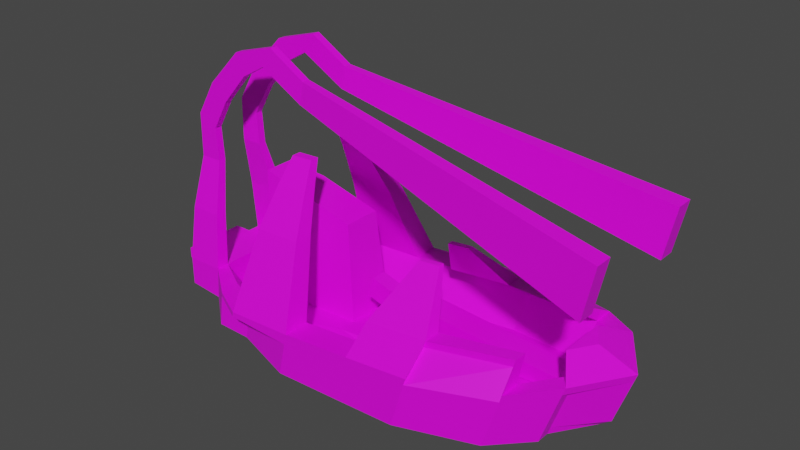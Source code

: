 # Source: boat1.blend  (saved by Blender 2.92.15; exported with 4.5.12 LTS)
import bpy
from mathutils import Matrix  # noqa: F401  (used for matrix-valued properties, if any)

bpy.ops.wm.read_factory_settings(use_empty=True)
scene = bpy.context.scene
scene.name = 'Scene'

# ---- collections
col_collection = bpy.data.collections.new('Collection'); scene.collection.children.link(col_collection)

# ---- images (referenced by path relative to the original .blend; pixels are not part of the script)
import os
ASSET_DIR = os.environ.get("B2B_ASSET_DIR", "")  # directory of the original .blend (textures are referenced by path, not embedded)
HERE = os.path.dirname(os.path.abspath(__file__))  # packed textures are extracted next to this script under _unpacked/

def load_image(name, relpath, width, height, colorspace="sRGB"):
    """Load a texture the original file referenced (path relative to the .blend, or extracted next to this script)."""
    p = next((c for c in (os.path.join(HERE, relpath), os.path.join(ASSET_DIR, relpath)) if relpath and os.path.exists(c)), "")
    if p:
        img = bpy.data.images.load(p, check_existing=True)
        img.name = name
    else:  # same state as the original file: an image datablock whose file is absent (Cycles renders it pink)
        img = bpy.data.images.new(name, width, height)
        img.source = "FILE"
        img.filepath = "//" + (relpath or name)
    img.colorspace_settings.name = colorspace
    return img
img_worntv_jpg = load_image('worntv.jpg', 'textures/worntv.jpg', 1024, 1024, 'sRGB')

# ---- materials (node trees are filled in below, after node groups)
mat_material_001 = bpy.data.materials.new('Material.001')
mat_material_001.use_transparent_shadow = False

# ---- material node trees
mat_material_001.use_nodes = True; mat_material_001.node_tree.nodes.clear()
_N = mat_material_001.node_tree.nodes; _L = mat_material_001.node_tree.links
n0 = _N.new('ShaderNodeBsdfPrincipled'); n0.name = 'Principled BSDF'; n0.location = (10, 300)
n0.distribution = 'GGX'
n0.subsurface_method = 'BURLEY'
n0.inputs[3].default_value = 1.45
n0.inputs[27].default_value = (0.0, 0.0, 0.0, 1.0)
n0.inputs[28].default_value = 1.0
n1 = _N.new('ShaderNodeOutputMaterial'); n1.name = 'Material Output'; n1.location = (300, 300)
n2 = _N.new('ShaderNodeTexImage'); n2.name = 'Image Texture'; n2.location = (-624, 306)
n2.image = img_worntv_jpg
_L.new(n0.outputs[0], n1.inputs[0])
_L.new(n2.outputs[0], n0.inputs[0])
n1.is_active_output = True

# ---- world
world_world = bpy.data.worlds.new('World'); scene.world = world_world
world_world.use_nodes = True; world_world.node_tree.nodes.clear()
_N = world_world.node_tree.nodes; _L = world_world.node_tree.links
n0 = _N.new('ShaderNodeOutputWorld'); n0.name = 'World Output'; n0.location = (300, 300)
n1 = _N.new('ShaderNodeBackground'); n1.name = 'Background'; n1.location = (10, 300)
n1.inputs[0].default_value = (0.05088, 0.05088, 0.05088, 1.0)
_L.new(n1.outputs[0], n0.inputs[0])
n0.is_active_output = True
world_world.color = (0.05088, 0.05088, 0.05088)
world_world.use_sun_shadow = False
world_world.sun_shadow_jitter_overblur = 0.0

# ---- meshes
me_cube_002 = bpy.data.meshes.new('Cube.002')
me_cube_002.from_pydata([(-0.865, -1.0, -0.5024), (-1.0, -1.0, 3.714), (-0.865, 1.0, -0.5024), (-1.0, 1.0, 3.714), (1.846, -1.0, -1.0), (1.846, -1.0, 1.0), (1.846, 1.0, -1.0), (1.846, 1.0, 1.0), (-0.865, 0.0, -0.5024), (-0.9325, -1.0, 1.606), (-1.0, 0.0, 3.714), (-0.9325, 1.0, 1.606), (0.72, 1.974, -1.52), (0.6525, 1.974, 1.588), (1.846, 1.0, 0.0), (1.846, -2.192e-07, -2.411), (1.846, -2.192e-07, 1.0), (1.846, -1.0, 0.0), (0.06751, -2.08, -1.52), (0.6525, -2.08, 1.588), (0.06751, 0.0, -2.932), (0.03376, -2.08, 0.03393), (1.846, -2.192e-07, 0.0), (0.6862, 1.974, 0.03393), (-0.865, -0.5, -0.5024), (-0.9662, -1.0, 2.66), (-1.0, 0.5, 3.714), (-0.8987, 1.0, 0.5517), (-0.1308, 1.974, -1.124), (1.346, 1.566, 1.106), (1.846, 1.0, -0.5), (1.846, 0.5, -1.0), (1.846, -0.5, 1.0), (1.846, -1.0, -0.5), (1.38, -1.566, -1.449), (-0.2321, -2.08, 2.538), (-0.865, 0.5, -0.5024), (-0.8987, -1.0, 0.5517), (-1.0, -0.5, 3.714), (-0.9662, 1.0, 2.66), (1.38, 1.566, -1.449), (-0.2321, 1.974, 2.538), (1.846, 1.0, 0.5), (1.846, -0.5, -1.0), (1.846, 0.5, 1.0), (1.846, -1.0, 0.5), (-0.3987, -1.566, -1.124), (1.346, -1.566, 1.106), (0.06751, -0.5, -1.52), (0.06751, 0.5, -1.52), (-0.3987, 0.0, -2.536), (1.38, -2.192e-07, -2.86), (-0.4494, -1.566, 0.7068), (1.363, -1.566, -0.1715), (0.05063, -2.08, -0.7431), (0.01688, -2.08, 0.811), (1.846, -0.5, 0.0), (1.846, 0.5, 0.0), (1.846, -2.192e-07, -0.5), (1.363, 1.566, -0.1715), (-0.1815, 1.974, 0.7068), (0.7031, 1.974, -0.7431), (0.6693, 1.974, 0.811), (-0.2068, 1.974, 1.622), (-0.1561, 1.974, -0.2088), (1.372, 1.566, -0.8101), (1.846, 0.5, -0.5), (1.846, -0.5, -0.5), (1.355, -1.566, 0.467), (1.372, -1.566, -0.8101), (-0.424, -1.566, -0.2088), (1.38, 0.5, -1.449), (-0.3987, 0.5, -1.124), (-0.3987, -0.5, -1.124), (1.38, -0.5, -1.449), (-0.4747, -1.566, 1.622), (1.846, -0.5, 0.5), (1.355, 1.566, 0.467), (-0.865, -0.75, -0.5024), (-0.9831, -1.0, 3.187), (-1.0, 0.75, 3.714), (-0.8819, 1.0, 0.02466), (-0.6319, 1.566, -0.8134), (1.596, 1.0, 1.053), (1.846, 1.0, -0.75), (1.846, 0.75, -1.0), (1.846, -0.75, 1.0), (1.846, -1.0, -0.75), (1.613, -1.0, -1.224), (-0.75, -1.566, 3.126), (-0.865, 0.25, -0.5024), (-0.9156, -1.0, 1.079), (-1.0, -0.25, 3.714), (-0.9494, 1.0, 2.133), (1.147, 1.566, -1.484), (0.1887, 1.974, 2.063), (1.846, 1.0, 0.25), (1.846, -0.25, -1.706), (1.846, 0.25, 1.0), (1.846, -1.0, 0.25), (-0.1656, -2.08, -1.322), (1.096, -2.08, 1.347), (0.6525, -1.573, 1.588), (1.596, -2.192e-07, 1.053), (0.06751, -0.75, -1.52), (0.06751, 0.25, -2.226), (-0.6319, 0.0, -1.519), (1.147, -2.192e-07, -2.896), (-0.6909, -1.566, 1.156), (1.122, -1.566, -0.0688), (0.05907, -2.08, -1.132), (0.02532, -2.08, 0.4225), (1.846, -0.75, 0.0), (1.846, 0.25, 0.0), (1.846, -2.192e-07, -1.456), (1.605, 1.0, -0.08576), (0.2309, 1.974, 0.3704), (0.7115, 1.974, -1.132), (0.6778, 1.974, 0.4225), (-0.9325, 0.75, 1.606), (-0.865, -0.25, -0.5024), (-0.9494, -1.0, 2.133), (-1.0, 0.25, 3.714), (-0.9156, 1.0, 1.079), (0.2731, 1.974, -1.322), (1.096, 1.974, 1.347), (1.846, 1.0, -0.25), (1.846, 0.25, -1.706), (1.846, -0.25, 1.0), (1.846, -1.0, -0.25), (1.147, -1.566, -1.484), (0.1887, -2.08, 2.063), (-0.865, 0.75, -0.5024), (-0.8819, -1.0, 0.02466), (-1.0, -0.75, 3.714), (-0.9831, 1.0, 3.187), (1.613, 1.0, -1.224), (-0.75, 1.566, 3.126), (1.846, 1.0, 0.75), (1.846, -0.75, -1.0), (1.846, 0.75, 1.0), (1.846, -1.0, 0.75), (-0.6319, -1.566, -0.8134), (1.596, -1.0, 1.053), (0.6525, 1.467, 1.588), (-0.9676, 5.637e-08, 1.866), (0.06751, -0.25, -2.226), (0.06751, 0.75, -1.52), (-0.1656, 0.0, -2.734), (1.613, -2.192e-07, -2.636), (-0.2078, -2.08, 0.3704), (1.605, -1.0, -0.08576), (0.0422, -2.08, -0.3546), (0.008439, -2.08, 1.2), (1.846, -0.25, 0.0), (1.846, 0.75, 0.0), (1.846, -2.192e-07, -0.25), (1.122, 1.566, -0.0688), (-0.6909, 1.566, 1.156), (0.6947, 1.974, -0.3546), (0.6609, 1.974, 1.2), (-0.9325, -0.75, 1.606), (-0.9662, -0.75, 2.66), (-0.8987, -0.75, 0.5517), (-0.8987, 0.75, 0.5517), (0.2098, 1.974, 1.217), (-0.7205, 1.566, 2.141), (-0.1941, 1.974, 1.165), (-0.2194, 1.974, 2.08), (0.252, 1.974, -0.476), (-0.6614, 1.566, 0.1715), (-0.1435, 1.974, -0.6666), (-0.1688, 1.974, 0.249), (1.609, 1.0, -0.655), (1.134, 1.566, -0.7766), (1.376, 1.566, -1.129), (1.367, 1.566, -0.4908), (1.846, 0.75, 0.5), (1.846, 0.5, 0.25), (1.846, 0.25, -0.5), (1.846, 0.75, -0.5), (1.846, 0.5, -0.75), (1.846, 0.5, -0.25), (1.846, -0.75, -0.5), (1.846, -0.25, -0.5), (1.846, -0.5, -0.75), (1.846, -0.5, -0.25), (1.109, -1.566, 0.639), (1.601, -1.0, 0.4835), (1.359, -1.566, 0.1477), (1.351, -1.566, 0.7863), (1.134, -1.566, -0.7766), (1.609, -1.0, -0.655), (1.376, -1.566, -1.129), (1.367, -1.566, -0.4908), (-0.6614, -1.566, 0.1715), (-0.1867, -2.08, -0.476), (-0.4114, -1.566, -0.6666), (-0.4367, -1.566, 0.249), (1.38, 0.25, -2.154), (1.38, 0.75, -1.449), (1.147, 0.5, -1.484), (1.613, 0.5, -1.224), (-0.3987, 0.25, -1.83), (-0.3987, 0.75, -1.124), (-0.6319, 0.5, -0.8134), (-0.1656, 0.5, -1.322), (-0.3987, -0.75, -1.124), (-0.3987, -0.25, -1.83), (-0.6319, -0.5, -0.8134), (-0.1656, -0.5, -1.322), (-0.2321, 1.467, 2.538), (-0.9676, 0.5, 1.866), (1.346, 1.175, 1.106), (1.596, 0.5, 1.053), (1.346, -1.175, 1.106), (1.596, -0.5, 1.053), (-0.2321, -1.573, 2.538), (-0.9676, -0.5, 1.866), (1.38, -0.75, -1.449), (1.38, -0.25, -2.154), (1.147, -0.5, -1.484), (1.613, -0.5, -1.224), (-0.7205, -1.566, 2.141), (-0.2289, -1.566, 1.217), (-0.462, -1.566, 1.165), (-0.4873, -1.566, 2.08), (1.846, -0.75, 0.5), (1.846, -0.5, 0.25), (1.846, -0.5, 0.75), (1.601, 1.0, 0.4835), (1.109, 1.566, 0.639), (1.359, 1.566, 0.1477), (1.351, 1.566, 0.7863), (-0.9662, 0.75, 2.66), (-0.9494, 0.75, 2.133), (1.103, 1.974, 0.9929), (1.115, 1.566, 0.2851), (1.603, 1.0, 0.1989), (1.846, -0.75, 0.25), (-0.2395, -2.08, 1.64), (-0.2184, -2.08, 0.7935), (-0.7057, -1.566, 1.649), (1.613, -0.25, -1.93), (1.147, -0.25, -2.19), (1.147, -0.75, -1.484), (-0.9676, -0.25, 1.866), (0.1887, -1.573, 2.063), (1.596, -0.25, 1.053), (1.596, -0.75, 1.053), (1.096, 1.467, 1.347), (1.596, 0.75, 1.053), (1.596, 0.25, 1.053), (-0.75, 1.175, 3.126), (0.1887, 1.467, 2.063), (-0.1656, -0.25, -2.028), (-0.6319, -0.25, -1.166), (-0.6319, -0.75, -0.8134), (-0.1656, 0.75, -1.322), (-0.6319, 0.75, -0.8134), (-0.6319, 0.25, -1.166), (1.613, 0.75, -1.224), (1.147, 0.75, -1.484), (1.147, 0.25, -2.19), (-0.1973, -2.08, -0.0528), (-0.1762, -2.08, -0.8991), (-0.6466, -1.566, -0.321), (1.607, -1.0, -0.3704), (1.611, -1.0, -0.9397), (1.141, -1.566, -1.13), (1.598, -1.0, 0.7681), (1.603, -1.0, 0.1989), (1.115, -1.566, 0.2851), (1.846, -0.25, -0.25), (1.846, -0.25, -1.103), (1.846, -0.75, -0.75), (1.846, 0.75, -0.25), (1.846, 0.75, -0.75), (1.846, 0.25, -1.103), (1.846, 0.75, 0.75), (1.846, 0.75, 0.25), (1.128, 1.566, -0.4227), (1.141, 1.566, -1.13), (1.611, 1.0, -0.9397), (-0.6762, 1.566, 0.6639), (-0.6466, 1.566, -0.321), (0.2626, 1.974, -0.8991), (-0.7352, 1.566, 2.634), (-0.7057, 1.566, 1.649), (0.2204, 1.974, 0.7935), (-0.8819, 0.75, 0.02466), (-0.9156, -0.75, 1.079), (-0.8819, -0.75, 0.02466), (-0.9831, -0.75, 3.187), (-0.9494, -0.75, 2.133), (-0.9156, 0.75, 1.079), (0.1993, 1.974, 1.64), (0.2415, 1.974, -0.0528), (1.607, 1.0, -0.3704), (1.846, 0.25, -0.25), (1.846, -0.75, -0.25), (1.103, -1.566, 0.9929), (1.128, -1.566, -0.4227), (-0.6762, -1.566, 0.6639), (1.613, 0.25, -1.93), (-0.1656, 0.25, -2.028), (-0.1656, -0.75, -1.322), (-0.9676, 0.25, 1.866), (1.096, -1.573, 1.347), (-0.75, -1.175, 3.126), (1.613, -0.75, -1.224), (-0.7352, -1.566, 2.634), (1.846, -0.75, 0.75), (1.598, 1.0, 0.7681), (-0.9831, 0.75, 3.187), (0.6525, -0.05286, -0.435), (0.6525, -0.7, -0.435), (0.6525, 0.5942, -0.435), (1.346, -2.192e-07, -0.9176), (-0.2321, -0.05286, 0.5149), (-0.2321, 0.5942, 0.5149), (1.346, 0.5, -0.9176), (1.346, -0.5, -0.9176), (-0.2321, -0.7, 0.5149), (0.6525, -1.024, -0.435), (0.6525, 0.2707, -0.435), (1.596, -2.192e-07, -0.9703), (0.1887, -0.05286, 0.03993), (0.6525, -0.3764, -0.435), (0.0, 0.9178, -0.435), (-0.75, 0.0, 1.103), (-0.2321, 0.2707, 0.5149), (-0.5, 0.75, 0.5149), (0.1887, 0.5942, 0.03993), (-0.75, 0.5, 1.103), (1.346, 0.25, -0.9176), (1.346, 0.75, -0.9176), (1.596, 0.5, -0.9703), (1.096, 0.5942, -0.6763), (1.346, -0.75, -0.9176), (1.346, -0.25, -0.9176), (1.596, -0.5, -0.9703), (1.096, -0.7, -0.6763), (-0.2321, -1.024, 0.5149), (-0.2321, -0.3764, 0.5149), (0.1887, -0.7, 0.03993), (-0.75, -0.5, 1.103), (-0.75, -0.25, 1.103), (0.1887, -0.3764, 0.03993), (0.1887, -1.024, 0.03993), (1.596, -0.25, -0.9703), (1.596, -0.75, -0.9703), (1.096, 0.9178, -0.6763), (1.596, 0.75, -0.9703), (1.596, 0.25, -0.9703), (-0.75, 0.75, 1.103), (-0.25, 0.9178, 0.03993), (0.1887, 0.2707, 0.03993), (-0.75, 0.25, 1.103), (1.096, 0.2707, -0.6763), (1.096, -1.024, -0.6763), (-0.75, -0.75, 1.103), (-1.035, 3.43e-08, -0.5024), (-1.219, 6.812e-08, 3.714), (-1.151, 5.748e-08, 1.606), (-1.117, 5.109e-08, 0.5517), (-1.185, 6.173e-08, 2.66), (-1.101, 4.896e-08, 0.02466), (-1.168, 5.96e-08, 2.133), (-1.134, 5.215e-08, 1.079), (-1.202, 6.706e-08, 3.187), (0.7152, -0.09482, 6.29), (0.7152, -0.5871, 6.29), (1.392, -0.0546, 7.992), (1.392, -0.435, 7.992), (0.7152, 0.1513, 6.29), (0.7152, -0.341, 6.29), (1.146, -0.09482, 7.443), (1.392, 0.1356, 7.992), (1.392, -0.6252, 7.992), (1.392, -0.2448, 7.992), (1.146, -0.5871, 7.443), (1.146, -0.341, 7.443), (1.146, 0.1513, 7.443), (-0.9172, 0.8035, 3.075), (-0.2215, -1.169, 4.007), (-0.2215, 1.427, 4.007), (-0.736, -0.8397, 4.595), (-0.934, 0.8035, 3.602), (0.1965, 1.427, 3.532), (-0.9005, 0.8035, 2.548), (0.1965, -1.169, 3.532), (-0.736, 1.166, 4.595), (-0.209, 1.427, 3.549), (-0.2215, 1.103, 4.007), (-0.2215, -0.8442, 4.007), (0.1965, -0.8442, 3.532), (-0.736, 0.9154, 4.595), (0.1965, 1.103, 3.532), (-0.7213, 1.166, 4.103), (-0.736, -0.589, 4.595), (-0.8818, -0.4603, 4.629), (-0.8818, 0.4603, 4.629), (-0.8818, -3.428e-08, 4.629), (-0.8818, 0.2302, 4.629), (-0.8818, -0.2302, 4.629), (-0.8818, 0.3452, 4.629), (-0.8818, -0.1151, 4.629), (-0.8818, 0.1151, 4.629), (-0.8818, -0.3452, 4.629), (-0.9824, -2.927e-09, 4.629), (-0.9747, -3.417e-09, 4.387), (1.961, -2.192e-07, 1.0), (1.961, -2.192e-07, 0.0), (1.961, -0.5, 1.0), (1.961, 0.5, 1.0), (1.961, -0.5, 0.0), (1.961, 0.5, 0.0), (1.961, -0.5, 0.5), (1.961, 0.25, 1.0), (1.961, 0.25, 0.0), (1.961, -0.25, 1.0), (1.961, 0.75, 1.0), (1.961, -0.25, 0.0), (1.961, 0.75, 0.5), (1.961, 0.5, 0.25), (1.961, -0.5, 0.25), (1.961, -0.5, 0.75), (1.961, 0.75, 0.75), (1.961, 0.75, 0.25), (0.2142, -0.003633, 2.729), (0.2142, -0.2642, 2.729), (0.2142, 0.257, 2.729), (0.2849, -0.003633, 0.3079), (0.2849, -0.2642, 0.3079), (0.2849, 0.257, 0.3079), (0.3876, -0.003633, 2.732), (0.3876, -0.1528, 2.732), (0.3876, 0.1456, 2.732), (0.4281, -0.003633, 1.346), (0.4281, -0.1528, 1.346), (0.4281, 0.1456, 1.346), (0.5215, -0.003633, 3.172), (0.5215, -0.1528, 3.172), (0.5215, 0.1456, 3.172), (0.562, -0.003633, 1.786), (0.562, -0.1528, 1.786), (0.562, 0.1456, 1.786), (-0.08329, -0.3102, 6.999), (-0.08329, 0.5688, 6.999), (0.05824, 0.5688, 6.838), (0.05824, -0.3102, 6.838), (-0.08329, 0.459, 6.999), (-0.08329, -0.2003, 6.999), (0.05824, -0.2003, 6.838), (0.05824, 0.459, 6.838), (0.7454, 1.353, 6.712), (0.7454, -1.459, 6.712), (1.053, -1.459, 6.544), (0.7454, -1.107, 6.712), (1.053, 1.353, 6.544), (0.7454, 1.001, 6.712), (1.053, 1.001, 6.544), (1.053, -1.107, 6.544), (0.8041, 0.931, 9.267), (0.8041, -1.037, 9.267), (1.019, -1.037, 9.149), (0.8041, -0.7907, 9.267), (1.019, 0.931, 9.149), (0.8041, 0.685, 9.267), (1.019, 0.685, 9.149), (1.019, -0.7907, 9.149), (0.8464, 0.6172, 10.9), (0.8464, -0.7229, 10.9), (0.9931, -0.7229, 10.82), (0.8464, -0.5554, 10.9), (0.9931, 0.6172, 10.82), (0.8464, 0.4497, 10.9), (0.9931, 0.4497, 10.82), (0.9931, -0.5554, 10.82), (1.835, -0.8514, 4.78), (1.835, 0.8514, 4.78), (1.622, 0.8514, 4.825), (1.835, -0.6386, 4.78), (1.835, 0.6386, 4.78), (1.622, -0.8514, 4.825), (1.622, -0.6386, 4.825), (1.622, 0.6386, 4.825), (1.809, -0.5886, 8.382), (1.809, 0.5886, 8.382), (1.662, 0.5886, 8.413), (1.809, -0.4415, 8.382), (1.809, 0.4415, 8.382), (1.662, -0.5886, 8.413), (1.662, -0.4415, 8.413), (1.662, 0.4415, 8.413), (1.804, -0.5886, 11.44), (1.804, 0.5886, 11.44), (1.676, 0.5886, 10.66), (1.804, -0.4415, 11.44), (1.804, 0.4415, 11.44), (1.676, -0.5886, 10.66), (1.676, -0.4415, 10.66), (1.676, 0.4415, 10.66), (1.669, -0.5886, 13.86), (1.669, 0.5886, 13.86), (1.561, 0.5886, 12.79), (1.669, -0.4415, 13.86), (1.669, 0.4415, 13.86), (1.561, -0.5886, 12.79), (1.561, -0.4415, 12.79), (1.561, 0.4415, 12.79), (1.435, -0.5886, 16.41), (1.435, 0.5886, 16.41), (1.381, 0.5886, 14.96), (1.435, -0.4415, 16.41), (1.435, 0.4415, 16.41), (1.381, -0.5886, 14.96), (1.381, -0.4415, 14.96), (1.381, 0.4415, 14.96), (1.145, -0.5886, 17.32), (1.145, 0.5886, 17.32), (1.218, 0.5886, 15.96), (1.145, -0.4415, 17.32), (1.145, 0.4415, 17.32), (1.218, -0.5886, 15.96), (1.218, -0.4415, 15.96), (1.218, 0.4415, 15.96), (0.8978, -0.5886, 15.78), (0.8978, 0.5886, 15.78), (0.9272, 0.5886, 14.25), (0.8978, -0.4415, 15.78), (0.8978, 0.4415, 15.78), (0.9272, -0.5886, 14.25), (0.9272, -0.4415, 14.25), (0.9272, 0.4415, 14.25), (-1.177, -1.339, 12.31), (-1.177, 1.339, 12.31), (-1.11, 1.339, 8.832), (-1.177, -1.004, 12.31), (-1.177, 1.004, 12.31), (-1.11, -1.339, 8.832), (-1.11, -1.004, 8.832), (-1.11, 1.004, 8.832)], [], [(314, 80, 3, 135), (313, 83, 7, 138), (312, 86, 5, 141), (311, 89, 1, 79), (310, 139, 4, 88), (309, 134, 1, 89), (13, 144, 461, 456), (307, 122, 10, 145), (306, 104, 18, 100), (305, 105, 20, 148), (304, 127, 15, 149), (303, 108, 9, 91), (302, 109, 21, 152), (301, 101, 19, 153), (300, 112, 17, 129), (299, 113, 22, 156), (298, 115, 14, 126), (297, 116, 23, 159), (296, 95, 13, 160), (295, 119, 11, 123), (290, 164, 27, 81), (289, 165, 62, 118), (288, 166, 63, 167), (211, 254, 398, 394), (286, 169, 61, 117), (285, 170, 64, 171), (284, 158, 60, 172), (283, 173, 30, 84), (282, 174, 65, 175), (281, 157, 59, 176), (44, 98, 419, 415), (57, 178, 425, 417), (178, 280, 429, 425), (278, 179, 58, 114), (277, 180, 66, 181), (276, 155, 57, 182), (275, 183, 33, 87), (274, 184, 67, 185), (273, 154, 56, 186), (272, 187, 55, 111), (271, 188, 68, 189), (270, 143, 47, 190), (269, 191, 54, 110), (268, 192, 69, 193), (267, 151, 53, 194), (266, 195, 37, 133), (265, 196, 70, 197), (264, 150, 52, 198), (263, 199, 51, 107), (262, 200, 71, 201), (261, 85, 31, 202), (260, 203, 50, 106), (259, 204, 72, 205), (258, 147, 49, 206), (257, 207, 46, 142), (256, 208, 73, 209), (255, 146, 48, 210), (253, 80, 26, 212), (249, 215, 47, 143), (93, 11, 384, 388), (246, 92, 38, 218), (245, 219, 34, 130), (244, 220, 74, 221), (243, 97, 43, 222), (242, 223, 25, 121), (241, 224, 75, 225), (240, 131, 35, 226), (239, 227, 45, 99), (16, 128, 421, 412), (113, 57, 417, 420), (238, 230, 42, 96), (237, 231, 77, 232), (236, 125, 29, 233), (235, 234, 39, 93), (119, 235, 93, 11), (231, 236, 233, 77), (62, 160, 236, 231), (160, 13, 125, 236), (157, 237, 232, 59), (23, 118, 237, 157), (118, 62, 231, 237), (115, 238, 96, 14), (59, 232, 238, 115), (232, 77, 230, 238), (56, 154, 423, 416), (279, 140, 422, 428), (177, 279, 428, 424), (128, 32, 414, 421), (229, 76, 418, 427), (228, 56, 416, 426), (112, 239, 99, 17), (56, 228, 239, 112), (228, 76, 227, 239), (224, 240, 226, 75), (55, 153, 240, 224), (153, 19, 131, 240), (150, 241, 225, 52), (21, 111, 241, 150), (111, 55, 224, 241), (108, 242, 121, 9), (52, 225, 242, 108), (225, 75, 223, 242), (220, 243, 222, 74), (51, 149, 243, 220), (149, 15, 97, 243), (146, 244, 221, 48), (20, 107, 244, 146), (107, 51, 220, 244), (104, 245, 130, 18), (48, 221, 245, 104), (221, 74, 219, 245), (145, 10, 92, 246), (144, 254, 356, 329), (218, 309, 361, 346), (102, 247, 131, 19), (250, 144, 329, 352), (213, 250, 352, 336), (217, 247, 349, 343), (252, 214, 337, 354), (102, 308, 360, 324), (128, 248, 216, 32), (16, 103, 248, 128), (247, 102, 324, 349), (143, 5, 480, 485), (32, 216, 249, 86), (103, 252, 354, 326), (248, 103, 326, 350), (29, 125, 250, 213), (19, 101, 458, 457), (140, 251, 214, 44), (251, 140, 484, 487), (83, 29, 213, 251), (98, 252, 103, 16), (44, 214, 252, 98), (308, 215, 339, 360), (251, 213, 336, 353), (309, 89, 387, 400), (137, 3, 80, 253), (216, 248, 350, 341), (13, 95, 254, 144), (95, 41, 386, 389), (307, 145, 430, 432), (211, 253, 355, 332), (215, 249, 351, 339), (208, 255, 210, 73), (50, 148, 255, 208), (148, 20, 146, 255), (120, 256, 209, 24), (8, 106, 256, 120), (106, 50, 208, 256), (78, 257, 142, 0), (24, 209, 257, 78), (209, 73, 207, 257), (204, 258, 206, 72), (28, 124, 258, 204), (124, 12, 147, 258), (132, 259, 205, 36), (2, 82, 259, 132), (82, 28, 204, 259), (90, 260, 106, 8), (36, 205, 260, 90), (205, 72, 203, 260), (200, 261, 202, 71), (40, 136, 261, 200), (136, 6, 85, 261), (147, 262, 201, 49), (12, 94, 262, 147), (94, 40, 200, 262), (105, 263, 107, 20), (49, 201, 263, 105), (201, 71, 199, 263), (196, 264, 198, 70), (54, 152, 264, 196), (152, 21, 150, 264), (100, 265, 197, 46), (18, 110, 265, 100), (110, 54, 196, 265), (142, 266, 133, 0), (46, 197, 266, 142), (197, 70, 195, 266), (192, 267, 194, 69), (33, 129, 267, 192), (129, 17, 151, 267), (88, 268, 193, 34), (4, 87, 268, 88), (87, 33, 192, 268), (130, 269, 110, 18), (34, 193, 269, 130), (193, 69, 191, 269), (188, 270, 190, 68), (45, 141, 270, 188), (141, 5, 143, 270), (151, 271, 189, 53), (17, 99, 271, 151), (99, 45, 188, 271), (109, 272, 111, 21), (53, 189, 272, 109), (189, 68, 187, 272), (184, 273, 186, 67), (58, 156, 273, 184), (156, 22, 154, 273), (97, 274, 185, 43), (15, 114, 274, 97), (114, 58, 184, 274), (139, 275, 87, 4), (43, 185, 275, 139), (185, 67, 183, 275), (180, 276, 182, 66), (30, 126, 276, 180), (126, 14, 155, 276), (85, 277, 181, 31), (6, 84, 277, 85), (84, 30, 180, 277), (127, 278, 114, 15), (31, 181, 278, 127), (181, 66, 179, 278), (22, 113, 420, 413), (42, 138, 279, 177), (138, 7, 140, 279), (155, 280, 178, 57), (14, 96, 280, 155), (96, 42, 177, 280), (98, 16, 412, 419), (154, 22, 413, 423), (32, 229, 427, 414), (174, 281, 176, 65), (61, 159, 281, 174), (159, 23, 157, 281), (94, 282, 175, 40), (12, 117, 282, 94), (117, 61, 174, 282), (136, 283, 84, 6), (40, 175, 283, 136), (175, 65, 173, 283), (170, 284, 172, 64), (27, 123, 284, 170), (123, 11, 158, 284), (82, 285, 171, 28), (2, 81, 285, 82), (81, 27, 170, 285), (124, 286, 117, 12), (28, 171, 286, 124), (171, 64, 169, 286), (166, 287, 168, 63), (39, 135, 287, 166), (135, 3, 137, 287), (158, 288, 167, 60), (11, 93, 288, 158), (93, 39, 166, 288), (116, 289, 118, 23), (60, 167, 289, 116), (167, 63, 165, 289), (3, 80, 406, 402), (132, 36, 362), (119, 295, 369, 364), (8, 120, 362), (295, 164, 365, 369), (292, 163, 365, 367), (132, 290, 81, 2), (363, 370, 411, 410), (78, 292, 367, 362), (294, 162, 366, 368), (37, 91, 291, 163), (91, 9, 161, 291), (10, 122, 408, 403), (0, 133, 292, 78), (133, 37, 163, 292), (122, 26, 404, 408), (161, 294, 368, 364), (24, 78, 362), (90, 8, 362), (25, 79, 293, 162), (79, 1, 134, 293), (291, 161, 364, 369), (9, 121, 294, 161), (121, 25, 162, 294), (36, 90, 362), (163, 291, 369, 365), (234, 235, 368, 366), (293, 134, 363, 370), (162, 293, 370, 366), (235, 119, 364, 368), (164, 290, 367, 365), (92, 10, 403, 407), (80, 314, 370, 363), (164, 295, 123, 27), (290, 132, 362, 367), (314, 234, 366, 370), (165, 296, 160, 62), (63, 168, 296, 165), (168, 41, 95, 296), (169, 297, 159, 61), (64, 172, 297, 169), (172, 60, 116, 297), (173, 298, 126, 30), (65, 176, 298, 173), (176, 59, 115, 298), (280, 177, 424, 429), (76, 228, 426, 418), (140, 44, 415, 422), (179, 299, 156, 58), (66, 182, 299, 179), (182, 57, 113, 299), (183, 300, 129, 33), (67, 186, 300, 183), (186, 56, 112, 300), (187, 301, 153, 55), (68, 190, 301, 187), (190, 47, 101, 301), (191, 302, 152, 54), (69, 194, 302, 191), (194, 53, 109, 302), (195, 303, 91, 37), (70, 198, 303, 195), (198, 52, 108, 303), (199, 304, 149, 51), (71, 202, 304, 199), (202, 31, 127, 304), (203, 305, 148, 50), (72, 206, 305, 203), (206, 49, 105, 305), (207, 306, 100, 46), (73, 210, 306, 207), (210, 48, 104, 306), (212, 307, 358, 334), (246, 218, 346, 347), (212, 26, 122, 307), (253, 212, 334, 355), (249, 216, 341, 351), (215, 308, 101, 47), (254, 211, 332, 356), (309, 217, 343, 361), (287, 137, 392, 399), (214, 251, 353, 337), (218, 38, 134, 309), (219, 310, 88, 34), (74, 222, 310, 219), (222, 43, 139, 310), (223, 311, 79, 25), (75, 226, 311, 223), (226, 35, 89, 311), (227, 312, 141, 45), (76, 229, 312, 227), (229, 32, 86, 312), (230, 313, 138, 42), (77, 233, 313, 230), (233, 29, 83, 313), (234, 314, 135, 39), (38, 92, 407, 405), (120, 24, 362), (342, 322, 374, 381), (357, 331, 319, 327), (356, 332, 320, 333), (354, 335, 318, 326), (353, 336, 321, 337), (352, 329, 317, 338), (350, 340, 322, 341), (325, 315, 371, 375), (348, 344, 323, 345), (344, 347, 346, 323), (319, 330, 347, 344), (328, 348, 345, 316), (315, 327, 348, 328), (327, 319, 344, 348), (316, 345, 349, 324), (345, 323, 343, 349), (318, 335, 378, 373), (359, 325, 375, 383), (340, 318, 373, 380), (326, 318, 340, 350), (341, 322, 339, 351), (336, 352, 338, 321), (337, 321, 335, 354), (332, 355, 334, 320), (329, 356, 333, 317), (325, 357, 327, 315), (317, 333, 357, 325), (333, 320, 331, 357), (331, 358, 330, 319), (320, 334, 358, 331), (322, 340, 380, 374), (321, 338, 359, 335), (338, 317, 325, 359), (322, 342, 360, 339), (342, 316, 324, 360), (323, 346, 361, 343), (293, 370, 79), (363, 3, 402, 410), (370, 79, 1, 363), (1, 134, 409, 401), (314, 370, 135), (363, 3, 135, 370), (383, 375, 371, 377), (382, 376, 372, 381), (380, 382, 381, 374), (373, 377, 382, 380), (377, 371, 376, 382), (378, 383, 377, 373), (316, 342, 381, 372), (315, 328, 376, 371), (322, 339, 379, 374), (328, 316, 372, 376), (335, 359, 383, 378), (399, 392, 386, 393), (386, 394, 452, 449), (386, 392, 397, 394), (396, 395, 453, 454), (395, 400, 387, 385), (89, 35, 385, 387), (137, 253, 397, 392), (217, 309, 400, 395), (35, 131, 391, 385), (131, 247, 396, 391), (253, 211, 394, 397), (11, 123, 390, 384), (168, 287, 399, 393), (41, 168, 393, 386), (247, 217, 395, 396), (254, 95, 389, 398), (403, 408, 410), (404, 406, 410), (407, 403, 410), (405, 407, 410), (408, 404, 410), (409, 405, 410), (409, 410, 401), (406, 410, 402), (26, 80, 406, 404), (363, 1, 401, 410), (134, 38, 405, 409), (412, 421, 414, 427, 418, 426, 416, 423, 413, 420, 417, 425, 429, 424, 428, 422, 415, 419), (347, 330, 433, 434), (358, 307, 432, 435), (330, 358, 435, 433), (246, 347, 434, 431), (431, 434, 440, 437), (434, 433, 439, 440), (145, 246, 431, 430), (438, 436, 442, 444), (439, 441, 447, 445), (433, 435, 441, 439), (432, 430, 436, 438), (435, 432, 438, 441), (430, 431, 437, 436), (442, 443, 446, 445), (444, 442, 445, 447), (441, 438, 444, 447), (436, 437, 443, 442), (440, 439, 445, 446), (437, 440, 446, 443), (454, 453, 448, 451), (450, 449, 452, 455), (398, 389, 450, 455), (391, 396, 454, 451), (389, 386, 449, 450), (394, 398, 455, 452), (395, 385, 448, 453), (385, 391, 451, 448), (459, 457, 465, 467), (456, 461, 469, 464), (144, 250, 462, 461), (101, 308, 463, 458), (250, 125, 460, 462), (125, 13, 456, 460), (102, 19, 457, 459), (308, 102, 459, 463), (469, 470, 478, 477), (471, 467, 475, 479), (458, 463, 471, 466), (462, 460, 468, 470), (460, 456, 464, 468), (457, 458, 466, 465), (463, 459, 467, 471), (461, 462, 470, 469), (479, 475, 473, 474), (476, 472, 477, 478), (464, 469, 477, 472), (467, 465, 473, 475), (466, 471, 479, 474), (470, 468, 476, 478), (468, 464, 472, 476), (465, 466, 474, 473), (484, 481, 489, 492), (486, 485, 493, 494), (86, 249, 486, 483), (7, 83, 482, 481), (249, 143, 485, 486), (83, 251, 487, 482), (5, 86, 483, 480), (140, 7, 481, 484), (494, 493, 501, 502), (490, 495, 503, 498), (481, 482, 490, 489), (487, 484, 492, 495), (483, 486, 494, 491), (485, 480, 488, 493), (480, 483, 491, 488), (482, 487, 495, 490), (501, 496, 504, 509), (499, 502, 510, 507), (492, 489, 497, 500), (489, 490, 498, 497), (495, 492, 500, 503), (491, 494, 502, 499), (493, 488, 496, 501), (488, 491, 499, 496), (511, 508, 516, 519), (505, 506, 514, 513), (496, 499, 507, 504), (498, 503, 511, 506), (502, 501, 509, 510), (500, 497, 505, 508), (497, 498, 506, 505), (503, 500, 508, 511), (518, 517, 525, 526), (514, 519, 527, 522), (507, 510, 518, 515), (509, 504, 512, 517), (504, 507, 515, 512), (506, 511, 519, 514), (510, 509, 517, 518), (508, 505, 513, 516), (527, 524, 532, 535), (521, 522, 530, 529), (516, 513, 521, 524), (513, 514, 522, 521), (519, 516, 524, 527), (515, 518, 526, 523), (517, 512, 520, 525), (512, 515, 523, 520), (535, 532, 540, 543), (529, 530, 538, 537), (523, 526, 534, 531), (525, 520, 528, 533), (520, 523, 531, 528), (522, 527, 535, 530), (526, 525, 533, 534), (524, 521, 529, 532), (539, 542, 541, 536), (537, 538, 543, 540), (531, 534, 542, 539), (533, 528, 536, 541), (528, 531, 539, 536), (530, 535, 543, 538), (534, 533, 541, 542), (532, 529, 537, 540)])
_uv = me_cube_002.uv_layers.new(name='UVMap')
_uv.uv.foreach_set('vector', [0.5372, 0.4897, 0.5318, 0.4794, 0.5346, 0.4654, 0.5399, 0.4757, 0.2255, 0.07424, 0.2255, 0.08484, 0.2202, 0.08235, 0.2203, 0.07303, 0.5036, 0.6174, 0.5036, 0.6081, 0.5089, 0.6081, 0.5089, 0.6174, 0.5169, 0.6296, 0.5118, 0.62, 0.5123, 0.5771, 0.5177, 0.5874, 0.3563, 0.6308, 0.3574, 0.6199, 0.3605, 0.6305, 0.3594, 0.6414, 0.6138, 0.1592, 0.6247, 0.1489, 0.6217, 0.1623, 0.609, 0.1802, 0.7318, 0.36, 0.7213, 0.353, 0.7245, 0.16, 0.7318, 0.1648, 0.6187, 0.05567, 0.6369, 0.09515, 0.6338, 0.1086, 0.6156, 0.06911, 0.3477, 0.7144, 0.3489, 0.7034, 0.3654, 0.7594, 0.3642, 0.7704, 0.3768, 0.6254, 0.3742, 0.6403, 0.3657, 0.6413, 0.3682, 0.6264, 0.3768, 0.7413, 0.3793, 0.7568, 0.3707, 0.7578, 0.3682, 0.7424, 0.5369, 0.6681, 0.5319, 0.6585, 0.5338, 0.6182, 0.5392, 0.6285, 0.5924, 0.8665, 0.5923, 0.8533, 0.6157, 0.8453, 0.6158, 0.8598, 0.5921, 0.8138, 0.5924, 0.8001, 0.6017, 0.7896, 0.6155, 0.8018, 0.5036, 0.6547, 0.5036, 0.6454, 0.5089, 0.6454, 0.5089, 0.6547, 0.4824, 0.6547, 0.4824, 0.6454, 0.4877, 0.6454, 0.4877, 0.6547, 0.2258, 0.03182, 0.2258, 0.04242, 0.2206, 0.0451, 0.2207, 0.03579, 0.648, 0.8499, 0.648, 0.8341, 0.6574, 0.8479, 0.6574, 0.8624, 0.648, 0.7868, 0.648, 0.771, 0.6575, 0.79, 0.6575, 0.8045, 0.5586, 0.5309, 0.5533, 0.5206, 0.5561, 0.5066, 0.5614, 0.5169, 0.5694, 0.5515, 0.564, 0.5412, 0.5668, 0.5272, 0.5722, 0.5375, 0.648, 0.8184, 0.648, 0.8026, 0.6574, 0.8189, 0.6574, 0.8334, 0.63, 0.7843, 0.6299, 0.766, 0.6395, 0.7863, 0.6395, 0.8034, 0.5223, 0.1423, 0.5305, 0.1217, 0.5323, 0.1764, 0.5242, 0.197, 0.648, 0.8815, 0.648, 0.8657, 0.6573, 0.8769, 0.6573, 0.8914, 0.6302, 0.8578, 0.6301, 0.8395, 0.6396, 0.8546, 0.6396, 0.8717, 0.6301, 0.8211, 0.63, 0.8027, 0.6395, 0.8205, 0.6395, 0.8376, 0.226, 0.01061, 0.2259, 0.02121, 0.2208, 0.02648, 0.2209, 0.01717, 0.6673, 0.8929, 0.6674, 0.8797, 0.6723, 0.8816, 0.6723, 0.8935, 0.6674, 0.8665, 0.6675, 0.8533, 0.6725, 0.8578, 0.6724, 0.8697, 0.3281, 0.7731, 0.3281, 0.7567, 0.3294, 0.7565, 0.3294, 0.7729, 0.4453, 0.7188, 0.4483, 0.7187, 0.4483, 0.7262, 0.4453, 0.7263, 0.6428, 0.2638, 0.6467, 0.2713, 0.6467, 0.277, 0.6427, 0.2695, 0.4824, 0.6865, 0.4824, 0.664, 0.4877, 0.664, 0.4877, 0.6996, 0.4718, 0.6733, 0.4718, 0.664, 0.4771, 0.664, 0.4771, 0.6733, 0.4718, 0.6547, 0.4718, 0.6454, 0.4771, 0.6454, 0.4771, 0.6547, 0.5036, 0.6733, 0.5036, 0.664, 0.5089, 0.664, 0.5089, 0.6733, 0.493, 0.6865, 0.493, 0.664, 0.4983, 0.664, 0.4983, 0.6733, 0.493, 0.6547, 0.493, 0.6454, 0.4983, 0.6454, 0.4983, 0.6547, 0.5922, 0.8401, 0.5922, 0.8269, 0.6156, 0.8163, 0.6156, 0.8308, 0.2159, 0.725, 0.2159, 0.7144, 0.2279, 0.715, 0.2279, 0.7269, 0.2159, 0.7038, 0.2159, 0.6931, 0.2279, 0.6912, 0.2279, 0.7031, 0.5926, 0.8929, 0.5925, 0.8797, 0.6158, 0.8743, 0.6159, 0.8888, 0.2159, 0.7674, 0.2159, 0.7568, 0.2279, 0.7626, 0.2279, 0.7745, 0.2159, 0.7462, 0.2159, 0.7356, 0.2279, 0.7388, 0.2279, 0.7507, 0.547, 0.6874, 0.542, 0.6778, 0.5446, 0.6388, 0.5499, 0.6491, 0.2404, 0.7673, 0.2404, 0.7516, 0.2514, 0.7422, 0.2514, 0.7592, 0.2404, 0.7359, 0.2404, 0.7202, 0.2514, 0.7082, 0.2514, 0.7252, 0.3739, 0.7107, 0.3742, 0.7259, 0.3657, 0.7269, 0.3654, 0.7117, 0.6495, 0.3571, 0.6495, 0.3456, 0.6535, 0.3527, 0.6535, 0.3642, 0.6495, 0.3342, 0.6494, 0.3228, 0.6534, 0.3299, 0.6534, 0.3413, 0.5758, 0.6025, 0.5824, 0.6154, 0.5868, 0.6431, 0.5766, 0.6234, 0.5778, 0.5677, 0.5808, 0.5737, 0.578, 0.5876, 0.575, 0.5817, 0.6495, 0.4219, 0.6495, 0.4103, 0.6535, 0.4174, 0.6535, 0.429, 0.5611, 0.6514, 0.5641, 0.6574, 0.555, 0.7029, 0.552, 0.697, 0.5703, 0.6304, 0.5769, 0.6433, 0.5669, 0.6434, 0.5639, 0.6375, 0.417, 0.7418, 0.4144, 0.7267, 0.423, 0.7266, 0.4255, 0.7416, 0.6423, 0.03293, 0.643, 0.06827, 0.6399, 0.08171, 0.6217, 0.04223, 0.401, 0.7744, 0.4009, 0.7454, 0.4034, 0.721, 0.4027, 0.7588, 0.5507, 0.4963, 0.5561, 0.5066, 0.5389, 0.4889, 0.5335, 0.4786, 0.6126, 0.08254, 0.6308, 0.122, 0.6278, 0.1355, 0.6096, 0.09598, 0.3541, 0.6527, 0.3553, 0.6417, 0.3654, 0.6761, 0.3643, 0.6871, 0.4141, 0.656, 0.4144, 0.6407, 0.423, 0.6405, 0.4227, 0.6558, 0.4169, 0.6251, 0.4195, 0.6096, 0.428, 0.6094, 0.4255, 0.625, 0.5269, 0.6489, 0.5219, 0.6393, 0.5231, 0.5977, 0.5284, 0.608, 0.6206, 0.8162, 0.6201, 0.8009, 0.625, 0.7849, 0.625, 0.802, 0.6205, 0.7846, 0.6111, 0.7703, 0.6197, 0.7512, 0.625, 0.7679, 0.5036, 0.6361, 0.5036, 0.6267, 0.5089, 0.6267, 0.5089, 0.6361, 0.3281, 0.7403, 0.3281, 0.7239, 0.3294, 0.7237, 0.3294, 0.7401, 0.2617, 0.734, 0.2617, 0.7482, 0.2601, 0.7511, 0.2601, 0.7368, 0.2257, 0.05303, 0.2256, 0.06363, 0.2204, 0.06372, 0.2205, 0.05441, 0.6675, 0.8401, 0.6676, 0.8269, 0.6727, 0.834, 0.6726, 0.8459, 0.3044, 0.7043, 0.3044, 0.6911, 0.313, 0.7001, 0.313, 0.712, 0.5479, 0.5103, 0.5425, 0.5, 0.5453, 0.486, 0.5507, 0.4963, 0.5533, 0.5206, 0.5479, 0.5103, 0.5507, 0.4963, 0.5561, 0.5066, 0.6676, 0.8269, 0.6666, 0.8134, 0.6727, 0.8221, 0.6727, 0.834, 0.6574, 0.8189, 0.6575, 0.8045, 0.6666, 0.8134, 0.6676, 0.8269, 0.6575, 0.8045, 0.6575, 0.79, 0.6667, 0.8002, 0.6666, 0.8134, 0.6675, 0.8533, 0.6675, 0.8401, 0.6726, 0.8459, 0.6725, 0.8578, 0.6574, 0.8479, 0.6574, 0.8334, 0.6675, 0.8401, 0.6675, 0.8533, 0.6574, 0.8334, 0.6574, 0.8189, 0.6676, 0.8269, 0.6675, 0.8401, 0.2258, 0.04242, 0.2257, 0.05303, 0.2205, 0.05441, 0.2206, 0.0451, 0.313, 0.7477, 0.313, 0.7358, 0.325, 0.7339, 0.325, 0.7445, 0.313, 0.7358, 0.313, 0.7239, 0.325, 0.7233, 0.325, 0.7339, 0.2617, 0.6912, 0.2617, 0.7054, 0.2601, 0.7083, 0.2601, 0.694, 0.5714, 0.7029, 0.5744, 0.7029, 0.5744, 0.7104, 0.5714, 0.7104, 0.5684, 0.7029, 0.5714, 0.7029, 0.5714, 0.7104, 0.5684, 0.7104, 0.3281, 0.7239, 0.3281, 0.7075, 0.3294, 0.7073, 0.3294, 0.7237, 0.5196, 0.7029, 0.5226, 0.7029, 0.5226, 0.7105, 0.5196, 0.7105, 0.5256, 0.7029, 0.5286, 0.7029, 0.5286, 0.7105, 0.5256, 0.7105, 0.5036, 0.6454, 0.5036, 0.6361, 0.5089, 0.6361, 0.5089, 0.6454, 0.4983, 0.6454, 0.4983, 0.6361, 0.5036, 0.6361, 0.5036, 0.6454, 0.4983, 0.6361, 0.4983, 0.6267, 0.5036, 0.6267, 0.5036, 0.6361, 0.5651, 0.7156, 0.5562, 0.7403, 0.5558, 0.7029, 0.5609, 0.7097, 0.5651, 0.7524, 0.5609, 0.7467, 0.5562, 0.7403, 0.5651, 0.7156, 0.6155, 0.8018, 0.6017, 0.7896, 0.6111, 0.7703, 0.6205, 0.7846, 0.2404, 0.7202, 0.2404, 0.7045, 0.2514, 0.6912, 0.2514, 0.7082, 0.6157, 0.8453, 0.6156, 0.8308, 0.6206, 0.8162, 0.6206, 0.832, 0.6156, 0.8308, 0.6156, 0.8163, 0.6201, 0.8009, 0.6206, 0.8162, 0.5319, 0.6585, 0.5269, 0.6489, 0.5284, 0.608, 0.5338, 0.6182, 0.625, 0.8191, 0.625, 0.802, 0.6299, 0.7832, 0.6299, 0.8015, 0.625, 0.802, 0.625, 0.7849, 0.6299, 0.7648, 0.6299, 0.7832, 0.4144, 0.6407, 0.4169, 0.6251, 0.4255, 0.625, 0.423, 0.6405, 0.4058, 0.6408, 0.4084, 0.6253, 0.4169, 0.6251, 0.4144, 0.6407, 0.4084, 0.6253, 0.4109, 0.6097, 0.4195, 0.6096, 0.4169, 0.6251, 0.4144, 0.7267, 0.4141, 0.656, 0.4227, 0.6558, 0.423, 0.7266, 0.4059, 0.7269, 0.4056, 0.6561, 0.4141, 0.656, 0.4144, 0.7267, 0.4056, 0.6561, 0.4058, 0.6408, 0.4144, 0.6407, 0.4141, 0.656, 0.3489, 0.7034, 0.3541, 0.6527, 0.3643, 0.6871, 0.3654, 0.7594, 0.3458, 0.6929, 0.351, 0.6422, 0.3541, 0.6527, 0.3489, 0.7034, 0.351, 0.6422, 0.3521, 0.6312, 0.3553, 0.6417, 0.3541, 0.6527, 0.6156, 0.06911, 0.6338, 0.1086, 0.6308, 0.122, 0.6126, 0.08254, 0.5396, 0.1007, 0.5305, 0.1217, 0.5181, 0.0505, 0.5228, 0.03111, 0.6096, 0.09598, 0.6138, 0.1592, 0.599, 0.09314, 0.602, 0.0797, 0.5776, 0.7036, 0.5842, 0.7029, 0.5842, 0.7362, 0.5776, 0.7368, 0.5487, 0.08861, 0.5396, 0.1007, 0.5228, 0.03111, 0.5455, 0.0143, 0.5533, 0.0782, 0.5487, 0.08861, 0.5455, 0.0143, 0.5503, 0.003752, 0.5861, 0.1196, 0.5772, 0.1018, 0.5786, 0.02676, 0.5875, 0.04449, 0.3044, 0.7567, 0.3044, 0.7731, 0.2801, 0.7731, 0.2801, 0.7567, 0.5675, 0.08409, 0.5582, 0.07506, 0.5595, 0.0, 0.5689, 0.009025, 0.3281, 0.7239, 0.325, 0.7243, 0.325, 0.7079, 0.3281, 0.7075, 0.3281, 0.7403, 0.325, 0.7406, 0.325, 0.7243, 0.3281, 0.7239, 0.5772, 0.1018, 0.5675, 0.08409, 0.5689, 0.009025, 0.5786, 0.02676, 0.289, 0.6063, 0.2838, 0.6088, 0.2823, 0.4681, 0.2868, 0.466, 0.3281, 0.7075, 0.325, 0.7079, 0.325, 0.6915, 0.3281, 0.6911, 0.3044, 0.7403, 0.3044, 0.7567, 0.2801, 0.7567, 0.2801, 0.7403, 0.3044, 0.7239, 0.3044, 0.7403, 0.2801, 0.7403, 0.2801, 0.7239, 0.6466, 0.2348, 0.6453, 0.2638, 0.6426, 0.2316, 0.6445, 0.2099, 0.6017, 0.7896, 0.5924, 0.8001, 0.5895, 0.6071, 0.5959, 0.5999, 0.3281, 0.7894, 0.325, 0.7898, 0.325, 0.7734, 0.3281, 0.7731, 0.3517, 0.6069, 0.3465, 0.6094, 0.3453, 0.4685, 0.3498, 0.4664, 0.6466, 0.1961, 0.6466, 0.2348, 0.6445, 0.2099, 0.6452, 0.1802, 0.3281, 0.7567, 0.325, 0.757, 0.325, 0.7406, 0.3281, 0.7403, 0.3281, 0.7731, 0.325, 0.7734, 0.325, 0.757, 0.3281, 0.7567, 0.3432, 0.7898, 0.3369, 0.771, 0.3392, 0.6911, 0.3432, 0.7063, 0.5582, 0.07492, 0.5533, 0.0782, 0.5503, 0.003752, 0.5555, 0.0, 0.2727, 0.7081, 0.279, 0.6912, 0.279, 0.7637, 0.275, 0.7745, 0.6471, 0.01188, 0.646, 0.05484, 0.643, 0.06827, 0.6423, 0.03293, 0.3044, 0.7075, 0.3044, 0.7239, 0.2801, 0.7239, 0.2801, 0.7075, 0.428, 0.7194, 0.4346, 0.7187, 0.4346, 0.7519, 0.428, 0.7526, 0.648, 0.771, 0.6394, 0.7522, 0.6417, 0.698, 0.6502, 0.7168, 0.5558, 0.7472, 0.5505, 0.7465, 0.5503, 0.7097, 0.5558, 0.7104, 0.5223, 0.1423, 0.5119, 0.1681, 0.5089, 0.09365, 0.5134, 0.07007, 0.4054, 0.6859, 0.4011, 0.6847, 0.4001, 0.6094, 0.4054, 0.6107, 0.4195, 0.7568, 0.417, 0.7418, 0.4255, 0.7416, 0.428, 0.7566, 0.4109, 0.757, 0.4084, 0.7419, 0.417, 0.7418, 0.4195, 0.7568, 0.4084, 0.7419, 0.4059, 0.7269, 0.4144, 0.7267, 0.417, 0.7418, 0.5636, 0.6176, 0.5703, 0.6304, 0.5639, 0.6375, 0.5609, 0.6315, 0.5664, 0.6036, 0.5766, 0.6234, 0.5703, 0.6304, 0.5636, 0.6176, 0.5766, 0.6234, 0.5868, 0.6431, 0.5769, 0.6433, 0.5703, 0.6304, 0.5581, 0.6455, 0.5611, 0.6514, 0.552, 0.697, 0.5553, 0.6594, 0.5609, 0.6315, 0.5639, 0.6375, 0.5611, 0.6514, 0.5581, 0.6455, 0.5639, 0.6375, 0.5669, 0.6434, 0.5641, 0.6574, 0.5611, 0.6514, 0.6494, 0.4335, 0.6495, 0.4219, 0.6535, 0.429, 0.6534, 0.4406, 0.6299, 0.3856, 0.6299, 0.3656, 0.6495, 0.4219, 0.6494, 0.4335, 0.6299, 0.3656, 0.6299, 0.3434, 0.6495, 0.4103, 0.6495, 0.4219, 0.5748, 0.5618, 0.5778, 0.5677, 0.575, 0.5817, 0.572, 0.5757, 0.5775, 0.5478, 0.5868, 0.5222, 0.5778, 0.5677, 0.5748, 0.5618, 0.6363, 0.422, 0.6299, 0.3856, 0.6494, 0.4335, 0.6494, 0.4452, 0.5692, 0.5897, 0.5758, 0.6025, 0.5766, 0.6234, 0.5664, 0.6036, 0.572, 0.5757, 0.575, 0.5817, 0.5758, 0.6025, 0.5692, 0.5897, 0.575, 0.5817, 0.578, 0.5876, 0.5824, 0.6154, 0.5758, 0.6025, 0.6495, 0.3456, 0.6495, 0.3342, 0.6534, 0.3413, 0.6535, 0.3527, 0.6365, 0.3224, 0.6455, 0.3271, 0.6495, 0.3342, 0.6495, 0.3456, 0.6455, 0.3271, 0.6454, 0.3157, 0.6494, 0.3228, 0.6495, 0.3342, 0.6495, 0.4103, 0.6495, 0.3571, 0.6535, 0.3642, 0.6535, 0.4174, 0.6299, 0.3434, 0.6365, 0.3339, 0.6495, 0.3571, 0.6495, 0.4103, 0.6365, 0.3339, 0.6365, 0.3224, 0.6495, 0.3456, 0.6495, 0.3571, 0.3742, 0.6403, 0.3739, 0.7107, 0.3654, 0.7117, 0.3657, 0.6413, 0.3828, 0.6393, 0.3825, 0.7097, 0.3739, 0.7107, 0.3742, 0.6403, 0.3825, 0.7097, 0.3828, 0.7249, 0.3742, 0.7259, 0.3739, 0.7107, 0.2404, 0.7516, 0.2404, 0.7359, 0.2514, 0.7252, 0.2514, 0.7422, 0.6158, 0.8743, 0.6158, 0.8598, 0.6206, 0.8477, 0.6207, 0.8635, 0.6158, 0.8598, 0.6157, 0.8453, 0.6206, 0.832, 0.6206, 0.8477, 0.2404, 0.7831, 0.2404, 0.7673, 0.2514, 0.7592, 0.2514, 0.7762, 0.616, 0.9032, 0.6159, 0.8888, 0.6207, 0.8793, 0.6208, 0.8951, 0.6159, 0.8888, 0.6158, 0.8743, 0.6207, 0.8635, 0.6207, 0.8793, 0.552, 0.697, 0.547, 0.6874, 0.5499, 0.6491, 0.5553, 0.6594, 0.6251, 0.8874, 0.6251, 0.8703, 0.6299, 0.8567, 0.6299, 0.875, 0.6251, 0.8703, 0.6251, 0.8533, 0.6299, 0.8383, 0.6299, 0.8567, 0.2159, 0.7568, 0.2159, 0.7462, 0.2279, 0.7507, 0.2279, 0.7626, 0.2844, 0.6646, 0.2843, 0.6553, 0.2894, 0.6593, 0.2895, 0.6699, 0.2843, 0.6553, 0.2842, 0.646, 0.2893, 0.6487, 0.2894, 0.6593, 0.2159, 0.778, 0.2159, 0.7674, 0.2279, 0.7745, 0.2279, 0.7864, 0.2846, 0.6832, 0.2845, 0.6739, 0.2895, 0.6805, 0.2896, 0.6911, 0.2845, 0.6739, 0.2844, 0.6646, 0.2895, 0.6699, 0.2895, 0.6805, 0.5927, 0.9061, 0.5926, 0.8929, 0.6159, 0.8888, 0.616, 0.9032, 0.5878, 0.9055, 0.5876, 0.8937, 0.5926, 0.8929, 0.5927, 0.9061, 0.5876, 0.8937, 0.5875, 0.8818, 0.5925, 0.8797, 0.5926, 0.8929, 0.2159, 0.7144, 0.2159, 0.7038, 0.2279, 0.7031, 0.2279, 0.715, 0.284, 0.6274, 0.2839, 0.6181, 0.2891, 0.6169, 0.2892, 0.6275, 0.2839, 0.6181, 0.2838, 0.6088, 0.289, 0.6063, 0.2891, 0.6169, 0.2159, 0.7356, 0.2159, 0.725, 0.2279, 0.7269, 0.2279, 0.7388, 0.2842, 0.646, 0.2841, 0.6367, 0.2892, 0.6381, 0.2893, 0.6487, 0.2841, 0.6367, 0.284, 0.6274, 0.2892, 0.6275, 0.2892, 0.6381, 0.5923, 0.8533, 0.5922, 0.8401, 0.6156, 0.8308, 0.6157, 0.8453, 0.5873, 0.858, 0.5872, 0.8461, 0.5922, 0.8401, 0.5923, 0.8533, 0.5872, 0.8461, 0.5871, 0.8342, 0.5922, 0.8269, 0.5922, 0.8401, 0.493, 0.664, 0.493, 0.6547, 0.4983, 0.6547, 0.4983, 0.664, 0.4877, 0.664, 0.4877, 0.6547, 0.493, 0.6547, 0.493, 0.664, 0.4877, 0.6547, 0.4877, 0.6454, 0.493, 0.6454, 0.493, 0.6547, 0.493, 0.7089, 0.493, 0.6865, 0.4983, 0.6733, 0.4983, 0.6826, 0.4877, 0.7352, 0.4877, 0.6996, 0.493, 0.6865, 0.493, 0.7089, 0.4877, 0.6996, 0.4877, 0.664, 0.493, 0.664, 0.493, 0.6865, 0.5036, 0.6826, 0.5036, 0.6733, 0.5089, 0.6733, 0.5089, 0.6826, 0.4983, 0.6826, 0.4983, 0.6733, 0.5036, 0.6733, 0.5036, 0.6826, 0.4983, 0.6733, 0.4983, 0.664, 0.5036, 0.664, 0.5036, 0.6733, 0.4718, 0.664, 0.4718, 0.6547, 0.4771, 0.6547, 0.4771, 0.664, 0.4665, 0.664, 0.4665, 0.6547, 0.4718, 0.6547, 0.4718, 0.664, 0.4665, 0.6547, 0.4665, 0.6454, 0.4718, 0.6454, 0.4718, 0.6547, 0.4718, 0.6826, 0.4718, 0.6733, 0.4771, 0.6733, 0.4771, 0.6826, 0.4665, 0.6826, 0.4665, 0.6733, 0.4718, 0.6733, 0.4718, 0.6826, 0.4665, 0.6733, 0.4665, 0.664, 0.4718, 0.664, 0.4718, 0.6733, 0.4824, 0.7089, 0.4824, 0.6865, 0.4877, 0.6996, 0.4877, 0.7352, 0.4771, 0.6826, 0.4771, 0.6733, 0.4824, 0.6865, 0.4824, 0.7089, 0.4771, 0.6733, 0.4771, 0.664, 0.4824, 0.664, 0.4824, 0.6865, 0.2617, 0.7197, 0.2617, 0.734, 0.2601, 0.7368, 0.2601, 0.7225, 0.4665, 0.6267, 0.4665, 0.6174, 0.4718, 0.6174, 0.4718, 0.6267, 0.4665, 0.6174, 0.4665, 0.6081, 0.4718, 0.6081, 0.4718, 0.6174, 0.4718, 0.6454, 0.4718, 0.6361, 0.4771, 0.6361, 0.4771, 0.6454, 0.4665, 0.6454, 0.4665, 0.6361, 0.4718, 0.6361, 0.4718, 0.6454, 0.4665, 0.6361, 0.4665, 0.6267, 0.4718, 0.6267, 0.4718, 0.6361, 0.3281, 0.7567, 0.3281, 0.7403, 0.3294, 0.7401, 0.3294, 0.7565, 0.2617, 0.7054, 0.2617, 0.7197, 0.2601, 0.7225, 0.2601, 0.7083, 0.5166, 0.7029, 0.5196, 0.7029, 0.5196, 0.7105, 0.5166, 0.7105, 0.6674, 0.8797, 0.6674, 0.8665, 0.6724, 0.8697, 0.6723, 0.8816, 0.6573, 0.8769, 0.6574, 0.8624, 0.6674, 0.8665, 0.6674, 0.8797, 0.6574, 0.8624, 0.6574, 0.8479, 0.6675, 0.8533, 0.6674, 0.8665, 0.6673, 0.9061, 0.6673, 0.8929, 0.6723, 0.8935, 0.6722, 0.9054, 0.6573, 0.9059, 0.6573, 0.8914, 0.6673, 0.8929, 0.6673, 0.9061, 0.6573, 0.8914, 0.6573, 0.8769, 0.6674, 0.8797, 0.6673, 0.8929, 0.226, 0.0, 0.226, 0.01061, 0.2209, 0.01717, 0.221, 0.007859, 0.313, 0.7953, 0.313, 0.7834, 0.325, 0.7763, 0.325, 0.7869, 0.313, 0.7834, 0.313, 0.7715, 0.325, 0.7657, 0.325, 0.7763, 0.6301, 0.8395, 0.6301, 0.8211, 0.6395, 0.8376, 0.6396, 0.8546, 0.5668, 0.5272, 0.5614, 0.5169, 0.5718, 0.4933, 0.5768, 0.5029, 0.5614, 0.5169, 0.5561, 0.5066, 0.5668, 0.4837, 0.5718, 0.4933, 0.6302, 0.8762, 0.6302, 0.8578, 0.6396, 0.8717, 0.6396, 0.8888, 0.5775, 0.5478, 0.5722, 0.5375, 0.5818, 0.5125, 0.5868, 0.5222, 0.5722, 0.5375, 0.5668, 0.5272, 0.5768, 0.5029, 0.5818, 0.5125, 0.648, 0.8973, 0.648, 0.8815, 0.6573, 0.8914, 0.6573, 0.9059, 0.6396, 0.8888, 0.6396, 0.8717, 0.648, 0.8815, 0.648, 0.8973, 0.6396, 0.8717, 0.6396, 0.8546, 0.648, 0.8657, 0.648, 0.8815, 0.6299, 0.766, 0.6299, 0.7476, 0.6394, 0.7692, 0.6395, 0.7863, 0.5453, 0.486, 0.5399, 0.4757, 0.5517, 0.4548, 0.5567, 0.4644, 0.5399, 0.4757, 0.5346, 0.4654, 0.5467, 0.4452, 0.5517, 0.4548, 0.63, 0.8027, 0.63, 0.7843, 0.6395, 0.8034, 0.6395, 0.8205, 0.5561, 0.5066, 0.5507, 0.4963, 0.5618, 0.4741, 0.5668, 0.4837, 0.5507, 0.4963, 0.5453, 0.486, 0.5567, 0.4644, 0.5618, 0.4741, 0.648, 0.8341, 0.648, 0.8184, 0.6574, 0.8334, 0.6574, 0.8479, 0.6395, 0.8205, 0.6395, 0.8034, 0.648, 0.8184, 0.648, 0.8341, 0.6395, 0.8034, 0.6395, 0.7863, 0.648, 0.8026, 0.648, 0.8184, 0.5346, 0.4654, 0.5318, 0.4794, 0.5179, 0.484, 0.5191, 0.4776, 0.6298, 0.3092, 0.6298, 0.3235, 0.6275, 0.3562, 0.5533, 0.5206, 0.5586, 0.5309, 0.5505, 0.5729, 0.5451, 0.5626, 0.6298, 0.352, 0.6298, 0.3663, 0.6275, 0.3562, 0.5586, 0.5309, 0.564, 0.5412, 0.5558, 0.5832, 0.5505, 0.5729, 0.5527, 0.6352, 0.5473, 0.6249, 0.5558, 0.5832, 0.5612, 0.5935, 0.5748, 0.5618, 0.5694, 0.5515, 0.5722, 0.5375, 0.5775, 0.5478, 0.4483, 0.737, 0.4507, 0.7187, 0.4507, 0.7658, 0.4496, 0.7742, 0.5581, 0.6455, 0.5527, 0.6352, 0.5612, 0.5935, 0.5665, 0.6037, 0.5312, 0.594, 0.5258, 0.5837, 0.5344, 0.542, 0.5397, 0.5523, 0.5446, 0.6388, 0.5392, 0.6285, 0.542, 0.6146, 0.5473, 0.6249, 0.5392, 0.6285, 0.5338, 0.6182, 0.5366, 0.6043, 0.542, 0.6146, 0.6338, 0.1086, 0.6369, 0.09515, 0.6443, 0.122, 0.6429, 0.1282, 0.5553, 0.6594, 0.5499, 0.6491, 0.5527, 0.6352, 0.5581, 0.6455, 0.5499, 0.6491, 0.5446, 0.6388, 0.5473, 0.6249, 0.5527, 0.6352, 0.6369, 0.09515, 0.6399, 0.08171, 0.6457, 0.1158, 0.6443, 0.122, 0.5366, 0.6043, 0.5312, 0.594, 0.5397, 0.5523, 0.5451, 0.5626, 0.6298, 0.3805, 0.6298, 0.3948, 0.6275, 0.3562, 0.6298, 0.3377, 0.6298, 0.352, 0.6275, 0.3562, 0.5231, 0.5977, 0.5177, 0.5874, 0.5205, 0.5734, 0.5258, 0.5837, 0.5177, 0.5874, 0.5123, 0.5771, 0.5151, 0.5631, 0.5205, 0.5734, 0.542, 0.6146, 0.5366, 0.6043, 0.5451, 0.5626, 0.5505, 0.5729, 0.5338, 0.6182, 0.5284, 0.608, 0.5312, 0.594, 0.5366, 0.6043, 0.5284, 0.608, 0.5231, 0.5977, 0.5258, 0.5837, 0.5312, 0.594, 0.6298, 0.3235, 0.6298, 0.3377, 0.6275, 0.3562, 0.5473, 0.6249, 0.542, 0.6146, 0.5505, 0.5729, 0.5558, 0.5832, 0.5425, 0.5, 0.5479, 0.5103, 0.5397, 0.5523, 0.5344, 0.542, 0.5205, 0.5734, 0.5151, 0.5631, 0.5236, 0.5214, 0.529, 0.5317, 0.5258, 0.5837, 0.5205, 0.5734, 0.529, 0.5317, 0.5344, 0.542, 0.5479, 0.5103, 0.5533, 0.5206, 0.5451, 0.5626, 0.5397, 0.5523, 0.564, 0.5412, 0.5694, 0.5515, 0.5612, 0.5935, 0.5558, 0.5832, 0.6308, 0.122, 0.6338, 0.1086, 0.6429, 0.1282, 0.6415, 0.1343, 0.5318, 0.4794, 0.5372, 0.4897, 0.529, 0.5317, 0.5236, 0.5214, 0.564, 0.5412, 0.5586, 0.5309, 0.5614, 0.5169, 0.5668, 0.5272, 0.5694, 0.5515, 0.5748, 0.5618, 0.5665, 0.6037, 0.5612, 0.5935, 0.5372, 0.4897, 0.5425, 0.5, 0.5344, 0.542, 0.529, 0.5317, 0.648, 0.8026, 0.648, 0.7868, 0.6575, 0.8045, 0.6574, 0.8189, 0.6395, 0.7863, 0.6394, 0.7692, 0.648, 0.7868, 0.648, 0.8026, 0.6394, 0.7692, 0.6394, 0.7522, 0.648, 0.771, 0.648, 0.7868, 0.648, 0.8657, 0.648, 0.8499, 0.6574, 0.8624, 0.6573, 0.8769, 0.6396, 0.8546, 0.6395, 0.8376, 0.648, 0.8499, 0.648, 0.8657, 0.6395, 0.8376, 0.6395, 0.8205, 0.648, 0.8341, 0.648, 0.8499, 0.2259, 0.02121, 0.2258, 0.03182, 0.2207, 0.03579, 0.2208, 0.02648, 0.313, 0.7715, 0.313, 0.7596, 0.325, 0.7551, 0.325, 0.7657, 0.313, 0.7596, 0.313, 0.7477, 0.325, 0.7445, 0.325, 0.7551, 0.5653, 0.7029, 0.5684, 0.7029, 0.5684, 0.7104, 0.5653, 0.7104, 0.5226, 0.7029, 0.5256, 0.7029, 0.5256, 0.7105, 0.5226, 0.7105, 0.3281, 0.7894, 0.3281, 0.7731, 0.3294, 0.7729, 0.3294, 0.7893, 0.4824, 0.664, 0.4824, 0.6547, 0.4877, 0.6547, 0.4877, 0.664, 0.4771, 0.664, 0.4771, 0.6547, 0.4824, 0.6547, 0.4824, 0.664, 0.4771, 0.6547, 0.4771, 0.6454, 0.4824, 0.6454, 0.4824, 0.6547, 0.5036, 0.664, 0.5036, 0.6547, 0.5089, 0.6547, 0.5089, 0.664, 0.4983, 0.664, 0.4983, 0.6547, 0.5036, 0.6547, 0.5036, 0.664, 0.4983, 0.6547, 0.4983, 0.6454, 0.5036, 0.6454, 0.5036, 0.6547, 0.5922, 0.8269, 0.5921, 0.8138, 0.6155, 0.8018, 0.6156, 0.8163, 0.5871, 0.8342, 0.587, 0.8223, 0.5921, 0.8138, 0.5922, 0.8269, 0.587, 0.8223, 0.5868, 0.8104, 0.5924, 0.8001, 0.5921, 0.8138, 0.5925, 0.8797, 0.5924, 0.8665, 0.6158, 0.8598, 0.6158, 0.8743, 0.5875, 0.8818, 0.5874, 0.8699, 0.5924, 0.8665, 0.5925, 0.8797, 0.5874, 0.8699, 0.5873, 0.858, 0.5923, 0.8533, 0.5924, 0.8665, 0.542, 0.6778, 0.5369, 0.6681, 0.5392, 0.6285, 0.5446, 0.6388, 0.6251, 0.8533, 0.6251, 0.8362, 0.6299, 0.8199, 0.6299, 0.8383, 0.6251, 0.8362, 0.625, 0.8191, 0.6299, 0.8015, 0.6299, 0.8199, 0.3742, 0.7259, 0.3768, 0.7413, 0.3682, 0.7424, 0.3657, 0.7269, 0.3828, 0.7249, 0.3853, 0.7403, 0.3768, 0.7413, 0.3742, 0.7259, 0.3853, 0.7403, 0.3878, 0.7558, 0.3793, 0.7568, 0.3768, 0.7413, 0.3793, 0.6104, 0.3768, 0.6254, 0.3682, 0.6264, 0.3707, 0.6114, 0.3878, 0.6094, 0.3853, 0.6244, 0.3768, 0.6254, 0.3793, 0.6104, 0.3853, 0.6244, 0.3828, 0.6393, 0.3742, 0.6403, 0.3768, 0.6254, 0.3465, 0.7254, 0.3477, 0.7144, 0.3642, 0.7704, 0.3566, 0.7598, 0.3434, 0.7149, 0.3446, 0.7039, 0.3477, 0.7144, 0.3465, 0.7254, 0.3446, 0.7039, 0.3458, 0.6929, 0.3489, 0.7034, 0.3477, 0.7144, 0.6217, 0.04223, 0.6187, 0.05567, 0.6111, 0.0394, 0.6142, 0.02596, 0.6126, 0.08254, 0.6096, 0.09598, 0.602, 0.0797, 0.6051, 0.06627, 0.6217, 0.04223, 0.6399, 0.08171, 0.6369, 0.09515, 0.6187, 0.05567, 0.6423, 0.03293, 0.6217, 0.04223, 0.6142, 0.02596, 0.6172, 0.01252, 0.3044, 0.6911, 0.3044, 0.7075, 0.2801, 0.7075, 0.2801, 0.6911, 0.4009, 0.7454, 0.4001, 0.7175, 0.4034, 0.6859, 0.4034, 0.721, 0.5305, 0.1217, 0.5223, 0.1423, 0.5134, 0.07007, 0.5181, 0.0505, 0.5979, 0.1417, 0.5861, 0.1196, 0.5875, 0.04449, 0.599, 0.06661, 0.5842, 0.7029, 0.5867, 0.7195, 0.5867, 0.7802, 0.5842, 0.7637, 0.3044, 0.7731, 0.3044, 0.7895, 0.2801, 0.7895, 0.2801, 0.7731, 0.6096, 0.09598, 0.6278, 0.1355, 0.6247, 0.1489, 0.6138, 0.1592, 0.3553, 0.6417, 0.3563, 0.6308, 0.3594, 0.6414, 0.3654, 0.6761, 0.3521, 0.6312, 0.3532, 0.6203, 0.3563, 0.6308, 0.3553, 0.6417, 0.3532, 0.6203, 0.3543, 0.6094, 0.3574, 0.6199, 0.3563, 0.6308, 0.5219, 0.6393, 0.5169, 0.6296, 0.5177, 0.5874, 0.5231, 0.5977, 0.625, 0.7849, 0.625, 0.7679, 0.6299, 0.7464, 0.6299, 0.7648, 0.5223, 0.6403, 0.5118, 0.6599, 0.5118, 0.62, 0.5169, 0.6296, 0.5036, 0.6267, 0.5036, 0.6174, 0.5089, 0.6174, 0.5089, 0.6267, 0.4983, 0.6267, 0.4983, 0.6174, 0.5036, 0.6174, 0.5036, 0.6267, 0.4983, 0.6174, 0.4983, 0.6081, 0.5036, 0.6081, 0.5036, 0.6174, 0.2256, 0.06363, 0.2255, 0.07424, 0.2203, 0.07303, 0.2204, 0.06372, 0.313, 0.7239, 0.313, 0.712, 0.325, 0.7127, 0.325, 0.7233, 0.313, 0.712, 0.313, 0.7001, 0.325, 0.7021, 0.325, 0.7127, 0.5425, 0.5, 0.5372, 0.4897, 0.5399, 0.4757, 0.5453, 0.486, 0.6278, 0.1355, 0.6308, 0.122, 0.6415, 0.1343, 0.6401, 0.1405, 0.6298, 0.3663, 0.6298, 0.3805, 0.6275, 0.3562, 0.6821, 0.4542, 0.6876, 0.4452, 0.6876, 0.7771, 0.6824, 0.7566, 0.618, 0.223, 0.6241, 0.2224, 0.6241, 0.2437, 0.618, 0.2442, 0.511, 0.725, 0.5133, 0.7029, 0.5164, 0.7189, 0.5162, 0.7515, 0.599, 0.2264, 0.6021, 0.226, 0.6021, 0.2424, 0.599, 0.2428, 0.599, 0.1936, 0.6021, 0.1933, 0.6021, 0.2097, 0.599, 0.21, 0.6056, 0.1819, 0.6191, 0.1802, 0.6114, 0.2025, 0.6056, 0.2031, 0.599, 0.2592, 0.6021, 0.2588, 0.6021, 0.2752, 0.599, 0.2756, 0.6471, 0.0, 0.6539, 0.0, 0.6548, 0.2503, 0.6496, 0.2503, 0.618, 0.2655, 0.6241, 0.2649, 0.6241, 0.2861, 0.618, 0.2867, 0.6241, 0.2649, 0.6316, 0.2559, 0.6316, 0.2723, 0.6241, 0.2861, 0.6241, 0.2437, 0.6316, 0.2395, 0.6316, 0.2559, 0.6241, 0.2649, 0.6114, 0.2661, 0.618, 0.2655, 0.618, 0.2867, 0.6114, 0.2873, 0.6114, 0.2449, 0.618, 0.2442, 0.618, 0.2655, 0.6114, 0.2661, 0.618, 0.2442, 0.6241, 0.2437, 0.6241, 0.2649, 0.618, 0.2655, 0.6114, 0.2873, 0.618, 0.2867, 0.618, 0.3079, 0.6114, 0.3085, 0.618, 0.2867, 0.6241, 0.2861, 0.6241, 0.3073, 0.618, 0.3079, 0.6782, 0.0, 0.6835, 0.0, 0.6811, 0.3321, 0.677, 0.3321, 0.6929, 0.3232, 0.6835, 0.3146, 0.6842, 0.06399, 0.6931, 0.02065, 0.6729, 0.0, 0.6782, 0.0, 0.677, 0.3321, 0.673, 0.3321, 0.599, 0.2428, 0.6021, 0.2424, 0.6021, 0.2588, 0.599, 0.2592, 0.599, 0.2756, 0.6021, 0.2752, 0.6021, 0.2916, 0.599, 0.292, 0.6021, 0.1933, 0.6056, 0.1819, 0.6056, 0.2031, 0.6021, 0.2097, 0.599, 0.21, 0.6021, 0.2097, 0.6021, 0.226, 0.599, 0.2264, 0.6114, 0.0, 0.6172, 0.01252, 0.6142, 0.02596, 0.6095, 0.008417, 0.5089, 0.7481, 0.511, 0.725, 0.5162, 0.7515, 0.5164, 0.7865, 0.6114, 0.2237, 0.618, 0.223, 0.618, 0.2442, 0.6114, 0.2449, 0.6114, 0.2025, 0.618, 0.2018, 0.618, 0.223, 0.6114, 0.2237, 0.618, 0.2018, 0.6241, 0.2012, 0.6241, 0.2224, 0.618, 0.223, 0.6241, 0.2224, 0.6316, 0.2231, 0.6316, 0.2395, 0.6241, 0.2437, 0.6241, 0.2012, 0.6316, 0.2067, 0.6316, 0.2231, 0.6241, 0.2224, 0.6676, 0.0, 0.6729, 0.0, 0.673, 0.3321, 0.669, 0.3321, 0.6021, 0.2097, 0.6056, 0.2031, 0.6056, 0.2243, 0.6021, 0.226, 0.6056, 0.2031, 0.6114, 0.2025, 0.6114, 0.2237, 0.6056, 0.2243, 0.6021, 0.2752, 0.6056, 0.288, 0.6056, 0.3092, 0.6021, 0.2916, 0.6056, 0.288, 0.6114, 0.2873, 0.6114, 0.3085, 0.6056, 0.3092, 0.6241, 0.2861, 0.6316, 0.2723, 0.6316, 0.2887, 0.6241, 0.3073, 0.2794, 0.7413, 0.2801, 0.6912, 0.2801, 0.7576, 0.2727, 0.6912, 0.2727, 0.7568, 0.2617, 0.7213, 0.2617, 0.6912, 0.529, 0.5317, 0.5177, 0.5874, 0.5123, 0.5771, 0.5236, 0.5214, 0.6217, 0.1623, 0.6247, 0.1489, 0.6387, 0.1467, 0.6373, 0.1529, 0.4047, 0.7349, 0.4054, 0.6859, 0.4054, 0.749, 0.5236, 0.5214, 0.5346, 0.4654, 0.5399, 0.4757, 0.529, 0.5317, 0.6497, 0.2942, 0.6496, 0.2503, 0.6548, 0.2503, 0.6549, 0.2942, 0.6601, 0.2942, 0.66, 0.2503, 0.6652, 0.2503, 0.6653, 0.2942, 0.6581, 0.3152, 0.6601, 0.2942, 0.6653, 0.2942, 0.6621, 0.3152, 0.6541, 0.3152, 0.6549, 0.2942, 0.6601, 0.2942, 0.6581, 0.3152, 0.6549, 0.2942, 0.6548, 0.2503, 0.66, 0.2503, 0.6601, 0.2942, 0.6501, 0.3152, 0.6497, 0.2942, 0.6549, 0.2942, 0.6541, 0.3152, 0.6727, 0.4629, 0.6821, 0.4542, 0.6824, 0.7566, 0.6734, 0.7134, 0.6539, 0.0, 0.6608, 0.0, 0.66, 0.2503, 0.6548, 0.2503, 0.744, 0.3316, 0.7387, 0.3318, 0.74, 0.000164, 0.744, 0.0, 0.6608, 0.0, 0.6676, 0.0, 0.6652, 0.2503, 0.66, 0.2503, 0.6982, 0.332, 0.6929, 0.3232, 0.6931, 0.02065, 0.6982, 0.0, 0.6319, 0.6933, 0.6318, 0.6749, 0.6417, 0.698, 0.6417, 0.7151, 0.6596, 0.444, 0.6535, 0.4344, 0.6576, 0.3157, 0.6596, 0.3189, 0.4452, 0.7187, 0.4452, 0.7471, 0.4409, 0.7566, 0.4396, 0.731, 0.5788, 0.157, 0.5876, 0.1747, 0.5861, 0.2866, 0.5832, 0.2806, 0.4346, 0.7475, 0.4358, 0.7187, 0.4396, 0.7301, 0.4396, 0.7622, 0.6299, 0.7281, 0.6197, 0.7512, 0.6178, 0.6975, 0.628, 0.6741, 0.5448, 0.7707, 0.5373, 0.7596, 0.54, 0.7029, 0.5448, 0.7101, 0.5861, 0.1196, 0.5979, 0.1417, 0.599, 0.1968, 0.5876, 0.1747, 0.6197, 0.7512, 0.6111, 0.7703, 0.6093, 0.7166, 0.6178, 0.6975, 0.4001, 0.8258, 0.3911, 0.8077, 0.3878, 0.7357, 0.3936, 0.7473, 0.5119, 0.1681, 0.5223, 0.1423, 0.5242, 0.197, 0.514, 0.2227, 0.5561, 0.5066, 0.5614, 0.5169, 0.5442, 0.4992, 0.5389, 0.4889, 0.6394, 0.7692, 0.6299, 0.7476, 0.6319, 0.6933, 0.6417, 0.7151, 0.5745, 0.7172, 0.5776, 0.7029, 0.5776, 0.7683, 0.5745, 0.7825, 0.5772, 0.1018, 0.5861, 0.1196, 0.5876, 0.1747, 0.5788, 0.157, 0.4566, 0.6247, 0.4661, 0.6094, 0.464, 0.6745, 0.4579, 0.6843, 0.4046, 0.7161, 0.4046, 0.7236, 0.4034, 0.7162, 0.4046, 0.7312, 0.4046, 0.7387, 0.4034, 0.7162, 0.4046, 0.7085, 0.4046, 0.7161, 0.4034, 0.7162, 0.4046, 0.701, 0.4046, 0.7085, 0.4034, 0.7162, 0.4046, 0.7236, 0.4046, 0.7312, 0.4034, 0.7162, 0.4046, 0.6934, 0.4046, 0.701, 0.4034, 0.7162, 0.4046, 0.6934, 0.4034, 0.7162, 0.4046, 0.6859, 0.4662, 0.632, 0.4665, 0.6094, 0.4665, 0.6385, 0.6399, 0.08171, 0.643, 0.06827, 0.6471, 0.1096, 0.6457, 0.1158, 0.5236, 0.5214, 0.5123, 0.5771, 0.5089, 0.529, 0.5141, 0.5033, 0.6247, 0.1489, 0.6278, 0.1355, 0.6401, 0.1405, 0.6387, 0.1467, 0.3294, 0.7401, 0.3294, 0.7237, 0.3294, 0.7073, 0.5196, 0.7105, 0.5226, 0.7105, 0.5256, 0.7105, 0.5286, 0.7105, 0.2601, 0.7083, 0.2601, 0.7225, 0.2601, 0.7368, 0.2601, 0.7511, 0.4483, 0.7262, 0.6467, 0.277, 0.5684, 0.7104, 0.5714, 0.7104, 0.5744, 0.7104, 0.3294, 0.7729, 0.3294, 0.7565, 0.5293, 0.7029, 0.5333, 0.71, 0.5331, 0.7614, 0.529, 0.754, 0.6172, 0.3092, 0.6275, 0.3092, 0.6257, 0.3925, 0.599, 0.3564, 0.5333, 0.71, 0.5373, 0.717, 0.5373, 0.7687, 0.5331, 0.7614, 0.4566, 0.7187, 0.4463, 0.7186, 0.428, 0.671, 0.4548, 0.635, 0.4548, 0.635, 0.428, 0.671, 0.4378, 0.6452, 0.4531, 0.6246, 0.6316, 0.1802, 0.6371, 0.1802, 0.6371, 0.2189, 0.634, 0.2189, 0.5505, 0.7465, 0.5452, 0.7459, 0.5448, 0.709, 0.5503, 0.7097, 0.599, 0.4381, 0.599, 0.4283, 0.6044, 0.4283, 0.6044, 0.438, 0.6371, 0.2189, 0.6403, 0.2189, 0.6403, 0.2353, 0.6371, 0.2353, 0.6371, 0.1802, 0.6426, 0.1802, 0.6403, 0.2189, 0.6371, 0.2189, 0.5558, 0.7104, 0.5503, 0.7097, 0.5503, 0.7033, 0.5535, 0.7037, 0.599, 0.3564, 0.6257, 0.3925, 0.624, 0.4034, 0.6087, 0.3827, 0.5503, 0.7097, 0.5448, 0.709, 0.5471, 0.7029, 0.5503, 0.7033, 0.6371, 0.287, 0.634, 0.287, 0.634, 0.2353, 0.6371, 0.2353, 0.6403, 0.287, 0.6371, 0.287, 0.6371, 0.2353, 0.6403, 0.2353, 0.6087, 0.3827, 0.624, 0.4034, 0.6275, 0.4185, 0.6122, 0.3978, 0.599, 0.4283, 0.599, 0.4186, 0.6044, 0.4185, 0.6044, 0.4283, 0.634, 0.2189, 0.6371, 0.2189, 0.6371, 0.2353, 0.634, 0.2353, 0.4531, 0.6246, 0.4378, 0.6452, 0.4413, 0.63, 0.4566, 0.6094, 0.5641, 0.4317, 0.5661, 0.4315, 0.5661, 0.4388, 0.5641, 0.4389, 0.562, 0.4317, 0.5641, 0.4315, 0.5641, 0.4388, 0.562, 0.4389, 0.4579, 0.6843, 0.464, 0.6745, 0.4661, 0.8098, 0.4641, 0.8131, 0.3936, 0.7473, 0.3878, 0.7357, 0.3982, 0.6094, 0.4001, 0.6134, 0.6502, 0.7168, 0.6417, 0.698, 0.6482, 0.5878, 0.6511, 0.5942, 0.5242, 0.197, 0.5323, 0.1764, 0.5332, 0.3005, 0.5305, 0.3075, 0.6596, 0.3253, 0.6658, 0.3157, 0.6658, 0.4407, 0.6637, 0.4439, 0.6178, 0.6975, 0.6093, 0.7166, 0.6093, 0.5939, 0.6122, 0.5874, 0.7294, 0.6451, 0.7367, 0.6403, 0.7344, 0.7392, 0.7293, 0.7425, 0.7318, 0.1648, 0.7245, 0.16, 0.7244, 0.06261, 0.7295, 0.06598, 0.5396, 0.1007, 0.5487, 0.08861, 0.5542, 0.2819, 0.548, 0.2903, 0.7213, 0.366, 0.7108, 0.3591, 0.714, 0.1633, 0.7213, 0.168, 0.7157, 0.452, 0.7262, 0.4452, 0.7262, 0.6431, 0.7189, 0.6479, 0.6667, 0.8002, 0.6575, 0.79, 0.6636, 0.6, 0.67, 0.6071, 0.7262, 0.4521, 0.7367, 0.4452, 0.7367, 0.6403, 0.7294, 0.6451, 0.5582, 0.07506, 0.5675, 0.08409, 0.5665, 0.2753, 0.5601, 0.269, 0.5523, 0.3849, 0.5567, 0.379, 0.5582, 0.4412, 0.5552, 0.4452, 0.5615, 0.3663, 0.566, 0.3707, 0.5656, 0.4315, 0.5625, 0.4286, 0.7213, 0.168, 0.714, 0.1633, 0.7139, 0.06398, 0.719, 0.06731, 0.7189, 0.6479, 0.7262, 0.6431, 0.7239, 0.7438, 0.7188, 0.7472, 0.67, 0.6071, 0.6636, 0.6, 0.6672, 0.5055, 0.6717, 0.5104, 0.5959, 0.5999, 0.5895, 0.6071, 0.5882, 0.5105, 0.5927, 0.5054, 0.5601, 0.269, 0.5665, 0.2753, 0.566, 0.3707, 0.5615, 0.3663, 0.548, 0.2903, 0.5542, 0.2819, 0.5567, 0.379, 0.5523, 0.3849, 0.5582, 0.4318, 0.5601, 0.4315, 0.5601, 0.4425, 0.5582, 0.4427, 0.5601, 0.4318, 0.562, 0.4315, 0.562, 0.4425, 0.5601, 0.4427, 0.7295, 0.06598, 0.7244, 0.06261, 0.7236, 0.0, 0.727, 0.002295, 0.7293, 0.7425, 0.7344, 0.7392, 0.732, 0.8029, 0.7285, 0.8051, 0.719, 0.06731, 0.7139, 0.06398, 0.7131, 0.0, 0.7166, 0.002263, 0.7188, 0.7472, 0.7239, 0.7438, 0.7215, 0.8089, 0.7181, 0.8111, 0.6717, 0.5104, 0.6672, 0.5055, 0.6697, 0.4452, 0.6727, 0.4486, 0.5927, 0.5054, 0.5882, 0.5105, 0.5874, 0.4487, 0.5905, 0.4452, 0.4742, 0.4672, 0.4697, 0.4672, 0.4753, 0.333, 0.4784, 0.333, 0.7103, 0.5866, 0.7148, 0.5859, 0.7114, 0.7202, 0.7083, 0.7206, 0.4082, 0.0, 0.4134, 0.002496, 0.4116, 0.143, 0.4071, 0.1409, 0.2202, 0.08235, 0.2255, 0.08484, 0.2231, 0.2252, 0.2186, 0.223, 0.7104, 0.446, 0.7157, 0.4452, 0.7148, 0.5859, 0.7103, 0.5866, 0.7083, 0.9999, 0.703, 0.9992, 0.7028, 0.8586, 0.7073, 0.8592, 0.5089, 0.6081, 0.5036, 0.6081, 0.5012, 0.4672, 0.5057, 0.4672, 0.4718, 0.6081, 0.4665, 0.6081, 0.4697, 0.4672, 0.4742, 0.4672, 0.7083, 0.7206, 0.7114, 0.7202, 0.7127, 0.8036, 0.7096, 0.8041, 0.7038, 0.725, 0.7007, 0.7245, 0.702, 0.641, 0.7051, 0.6415, 0.2186, 0.223, 0.2231, 0.2252, 0.2201, 0.3585, 0.2171, 0.357, 0.3498, 0.4664, 0.3453, 0.4685, 0.3445, 0.3341, 0.3476, 0.3327, 0.4071, 0.1409, 0.4116, 0.143, 0.4098, 0.2767, 0.4067, 0.2753, 0.2868, 0.466, 0.2823, 0.4681, 0.2812, 0.3341, 0.2843, 0.3327, 0.5057, 0.4672, 0.5012, 0.4672, 0.4971, 0.333, 0.5002, 0.333, 0.7073, 0.8592, 0.7028, 0.8586, 0.7007, 0.7245, 0.7038, 0.725, 0.2831, 0.2491, 0.2801, 0.2201, 0.2819, 0.1298, 0.2846, 0.1693, 0.4056, 0.3893, 0.4086, 0.3604, 0.4101, 0.4401, 0.4074, 0.4796, 0.4784, 0.333, 0.4753, 0.333, 0.4753, 0.2189, 0.4784, 0.2189, 0.2171, 0.357, 0.2201, 0.3585, 0.2189, 0.4421, 0.2159, 0.4711, 0.3476, 0.3327, 0.3445, 0.3341, 0.3434, 0.2201, 0.3464, 0.2491, 0.4067, 0.2753, 0.4098, 0.2767, 0.4086, 0.3604, 0.4056, 0.3893, 0.2843, 0.3327, 0.2812, 0.3341, 0.2801, 0.2201, 0.2831, 0.2491, 0.5002, 0.333, 0.4971, 0.333, 0.4971, 0.2189, 0.5002, 0.2189, 0.348, 0.1693, 0.3453, 0.1298, 0.3492, 0.03454, 0.3509, 0.08843, 0.2178, 0.5614, 0.2205, 0.5219, 0.2234, 0.6027, 0.2217, 0.6566, 0.5002, 0.2189, 0.4971, 0.2189, 0.4971, 0.1288, 0.5002, 0.1288, 0.7051, 0.6415, 0.702, 0.641, 0.7032, 0.5619, 0.7064, 0.5624, 0.7096, 0.8041, 0.7127, 0.8036, 0.7139, 0.8827, 0.7108, 0.8832, 0.4784, 0.2189, 0.4753, 0.2189, 0.4752, 0.1288, 0.4784, 0.1288, 0.2159, 0.4711, 0.2189, 0.4421, 0.2205, 0.5219, 0.2178, 0.5614, 0.3464, 0.2491, 0.3434, 0.2201, 0.3453, 0.1298, 0.348, 0.1693, 0.712, 0.9631, 0.7152, 0.9626, 0.7157, 0.9995, 0.7126, 1.0, 0.7076, 0.4825, 0.7045, 0.4821, 0.7051, 0.4452, 0.7083, 0.4457, 0.4074, 0.4796, 0.4101, 0.4401, 0.4131, 0.521, 0.4113, 0.5749, 0.2846, 0.1693, 0.2819, 0.1298, 0.2858, 0.03454, 0.2876, 0.08843, 0.5002, 0.1288, 0.4971, 0.1288, 0.497, 0.03394, 0.5002, 0.03394, 0.7064, 0.5624, 0.7032, 0.5619, 0.7045, 0.4821, 0.7076, 0.4825, 0.7108, 0.8832, 0.7139, 0.8827, 0.7152, 0.9626, 0.712, 0.9631, 0.4784, 0.1288, 0.4752, 0.1288, 0.4752, 0.03394, 0.4783, 0.03394, 0.3539, 0.05075, 0.3549, 0.0, 0.3608, 0.05654, 0.3608, 0.1136, 0.2274, 0.6912, 0.2264, 0.6404, 0.2332, 0.5776, 0.2332, 0.6346, 0.4783, 0.03394, 0.4752, 0.03394, 0.4752, 0.0, 0.4783, 0.0, 0.2217, 0.6566, 0.2234, 0.6027, 0.2264, 0.6404, 0.2274, 0.6912, 0.3509, 0.08843, 0.3492, 0.03454, 0.3549, 0.0, 0.3539, 0.05075, 0.4113, 0.5749, 0.4131, 0.521, 0.4161, 0.5587, 0.417, 0.6094, 0.2876, 0.08843, 0.2858, 0.03454, 0.2916, 0.0, 0.2906, 0.05075, 0.5002, 0.03394, 0.497, 0.03394, 0.497, 0.0, 0.5001, 0.0, 0.3608, 0.1136, 0.3608, 0.05654, 0.4056, 0.1818, 0.4056, 0.3116, 0.2332, 0.6346, 0.2332, 0.5776, 0.2801, 0.3806, 0.2801, 0.5103, 0.417, 0.6094, 0.4161, 0.5587, 0.4229, 0.4958, 0.4229, 0.5529, 0.2906, 0.05075, 0.2916, 0.0, 0.2974, 0.05654, 0.2974, 0.1136, 0.7052, 0.001293, 0.7082, 0.0, 0.7108, 0.05704, 0.7077, 0.05833, 0.7387, 0.2702, 0.7357, 0.2719, 0.7319, 0.2095, 0.735, 0.2077, 0.7406, 0.4452, 0.7437, 0.4469, 0.7399, 0.5094, 0.7369, 0.5076, 0.6981, 0.7712, 0.695, 0.7698, 0.6976, 0.7128, 0.7007, 0.7142, 0.7052, 0.1944, 0.7108, 0.3226, 0.7038, 0.3255, 0.6982, 0.1974, 0.6876, 0.5731, 0.6937, 0.4452, 0.7007, 0.4483, 0.6947, 0.5763, 0.4229, 0.5529, 0.4229, 0.4958, 0.4665, 0.2977, 0.4665, 0.4275, 0.2974, 0.1136, 0.2974, 0.05654, 0.3434, 0.1807, 0.3434, 0.3104, 0.7077, 0.05833, 0.7108, 0.05704, 0.7052, 0.1944, 0.6982, 0.1974, 0.735, 0.2077, 0.7319, 0.2095, 0.7318, 0.00404, 0.7387, 0.0, 0.7369, 0.5076, 0.7399, 0.5094, 0.7437, 0.7169, 0.7367, 0.713, 0.7007, 0.7142, 0.6976, 0.7128, 0.6876, 0.5731, 0.6947, 0.5763])
me_cube_002.materials.append(mat_material_001)
me_cube_002.use_remesh_fix_poles = True
me_cube_002.use_remesh_preserve_attributes = False
me_cube_002.use_mirror_vertex_groups = False
me_cube_002.update()

# ---- objects
ob_cube = bpy.data.objects.new('Cube', me_cube_002)

# ---- transforms, parenting, visibility, modifiers, constraints
ob_cube.location = (-0.4, 0.0, -0.1)
ob_cube.rotation_euler = (0.0, 0.0, 3.142)
ob_cube.scale = (0.8699, 0.2936, 0.082)
ob_cube.lineart.crease_threshold = 0.0

# ---- collection membership
col_collection.objects.link(ob_cube)

# ---- scene / render settings (as saved in the file)
scene.frame_start = 1; scene.frame_end = 250; scene.frame_set(0)
scene.render.engine = 'BLENDER_EEVEE_NEXT'
scene.cycles.use_denoising = False
scene.cycles.samples = 128
scene.cycles.sampling_pattern = 'TABULATED_SOBOL'
scene.cycles.use_adaptive_sampling = False
scene.cycles.use_light_tree = False
scene.view_settings.view_transform = 'Filmic'
bpy.context.view_layer.update()

# ---- added for rendering (the .blend has no active camera and no usable light): camera, sun
cam_auto = bpy.data.cameras.new('AutoCamera')
cam_auto.lens = 50.0
cam_auto.sensor_width = 36.0
cam_auto.clip_end = 1000.0
ob_auto_camera = bpy.data.objects.new('AutoCamera', cam_auto)
scene.collection.objects.link(ob_auto_camera)
ob_auto_camera.location = (2.45884, -3.80275, 3.03531)
ob_auto_camera.rotation_euler = (1.09748, -7.21219e-08, 0.694738)
scene.camera = ob_auto_camera
light_auto_sun = bpy.data.lights.new('AutoSun', 'SUN')
light_auto_sun.energy = 3.0
light_auto_sun.angle = 0.0523599
ob_auto_sun = bpy.data.objects.new('AutoSun', light_auto_sun)
scene.collection.objects.link(ob_auto_sun)
ob_auto_sun.rotation_euler = (0.872665, 0.174533, 0.523599)
bpy.context.view_layer.update()
